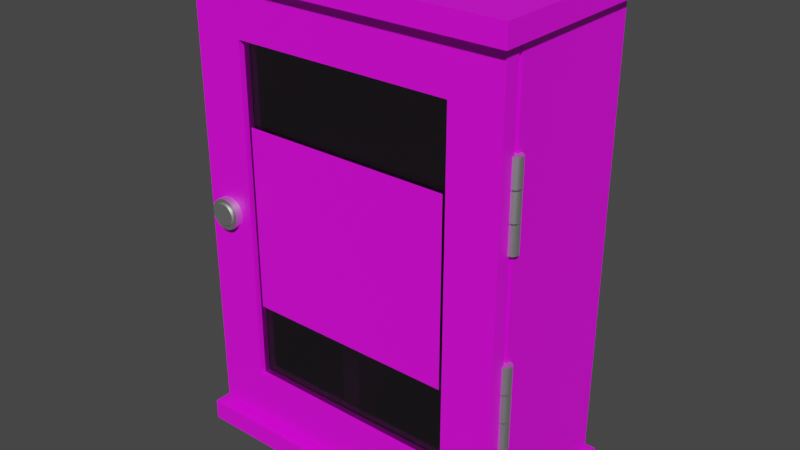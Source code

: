 # Source: FirstAidBox.blend  (saved by Blender 4.0.36; exported with 4.5.12 LTS)
import bpy
from mathutils import Matrix  # noqa: F401  (used for matrix-valued properties, if any)

bpy.ops.wm.read_factory_settings(use_empty=True)
scene = bpy.context.scene
scene.name = 'Scene'

# ---- collections
col_collection = bpy.data.collections.new('Collection'); scene.collection.children.link(col_collection)

# ---- images (referenced by path relative to the original .blend; pixels are not part of the script)
import os
ASSET_DIR = os.environ.get("B2B_ASSET_DIR", "")  # directory of the original .blend (textures are referenced by path, not embedded)
HERE = os.path.dirname(os.path.abspath(__file__))  # packed textures are extracted next to this script under _unpacked/

def load_image(name, relpath, width, height, colorspace="sRGB"):
    """Load a texture the original file referenced (path relative to the .blend, or extracted next to this script)."""
    p = next((c for c in (os.path.join(HERE, relpath), os.path.join(ASSET_DIR, relpath)) if relpath and os.path.exists(c)), "")
    if p:
        img = bpy.data.images.load(p, check_existing=True)
        img.name = name
    else:  # same state as the original file: an image datablock whose file is absent (Cycles renders it pink)
        img = bpy.data.images.new(name, width, height)
        img.source = "FILE"
        img.filepath = "//" + (relpath or name)
    img.colorspace_settings.name = colorspace
    return img
img_coloured_jpg = load_image('coloured.jpg', 'Materials/Textures/coloured.jpg', 1024, 1024, 'sRGB')
img_first_aid_transparent_png = load_image('FIRST AID TRANSPARENT.png', 'Materials/Textures/FIRST AID TRANSPARENT.png', 1024, 1024, 'sRGB')
img_medicinie_label_jpg = load_image('MEDICINIE LABEL.jpg', 'Materials/Textures/MEDICINIE LABEL.jpg', 1024, 1024, 'sRGB')

# ---- materials (node trees are filled in below, after node groups)
mat_coloured = bpy.data.materials.new('coloured')
mat_coloured.use_transparent_shadow = False
mat_coloured.roughness = 0.5
mat_glass = bpy.data.materials.new('glass')
mat_glass.use_transparent_shadow = False
mat_glass.diffuse_color = (0.2061, 0.2061, 0.2061, 1.0)
mat_glass.roughness = 0.0
mat_glass.specular_intensity = 1.0
mat_glass.metallic = 1.0
mat_metal_gloss = bpy.data.materials.new('metal gloss')
mat_metal_gloss.use_transparent_shadow = False
mat_metal_gloss.roughness = 0.5
mat_metal_gloss.metallic = 1.0
mat_first_aid_kit = bpy.data.materials.new('FIRST AID KIT')
mat_first_aid_kit.use_transparent_shadow = False
mat_first_aid_kit.roughness = 0.5
mat_medicine = bpy.data.materials.new('MEDICINE')
mat_medicine.use_transparent_shadow = False
mat_medicine.roughness = 0.5

# ---- material node trees
mat_coloured.use_nodes = True; mat_coloured.node_tree.nodes.clear()
_N = mat_coloured.node_tree.nodes; _L = mat_coloured.node_tree.links
n0 = _N.new('ShaderNodeBsdfPrincipled'); n0.name = 'Principled BSDF'; n0.location = (10, 300)
n0.distribution = 'GGX'
n0.subsurface_method = 'RANDOM_WALK_SKIN'
n0.inputs[3].default_value = 1.45
n0.inputs[27].default_value = (0.0, 0.0, 0.0, 1.0)
n0.inputs[28].default_value = 1.0
n1 = _N.new('ShaderNodeOutputMaterial'); n1.name = 'Material Output'; n1.location = (300, 300)
n2 = _N.new('ShaderNodeNormalMap'); n2.name = 'Normal Map'; n2.location = (-300, -300)
n2.label = 'Normal/Map'
n2.inputs[0].default_value = 0.0
n3 = _N.new('ShaderNodeTexImage'); n3.name = 'Image Texture'; n3.location = (-300, 600)
n3.image = img_coloured_jpg
_L.new(n0.outputs[0], n1.inputs[0])
_L.new(n2.outputs[0], n0.inputs[5])
_L.new(n3.outputs[0], n0.inputs[0])
n1.is_active_output = True
mat_glass.use_nodes = True; mat_glass.node_tree.nodes.clear()
_N = mat_glass.node_tree.nodes; _L = mat_glass.node_tree.links
n0 = _N.new('ShaderNodeBsdfPrincipled'); n0.name = 'Principled BSDF'; n0.location = (10, 300)
n0.distribution = 'GGX'
n0.subsurface_method = 'RANDOM_WALK_SKIN'
n0.inputs[0].default_value = (0.2061, 0.2061, 0.2061, 1.0)
n0.inputs[1].default_value = 1.0
n0.inputs[2].default_value = 0.0
n0.inputs[3].default_value = 1.45
n0.inputs[4].default_value = 0.5
n0.inputs[13].default_value = 1.0
n0.inputs[27].default_value = (0.0, 0.0, 0.0, 1.0)
n0.inputs[28].default_value = 1.0
n1 = _N.new('ShaderNodeOutputMaterial'); n1.name = 'Material Output'; n1.location = (300, 300)
n2 = _N.new('ShaderNodeNormalMap'); n2.name = 'Normal Map'; n2.location = (-300, -300)
n2.label = 'Normal/Map'
n2.inputs[0].default_value = 0.0
_L.new(n0.outputs[0], n1.inputs[0])
_L.new(n2.outputs[0], n0.inputs[5])
n1.is_active_output = True
mat_metal_gloss.use_nodes = True; mat_metal_gloss.node_tree.nodes.clear()
_N = mat_metal_gloss.node_tree.nodes; _L = mat_metal_gloss.node_tree.links
n0 = _N.new('ShaderNodeBsdfPrincipled'); n0.name = 'Principled BSDF'; n0.location = (10, 300)
n0.distribution = 'GGX'
n0.subsurface_method = 'RANDOM_WALK_SKIN'
n0.inputs[1].default_value = 1.0
n0.inputs[3].default_value = 1.45
n0.inputs[27].default_value = (0.0, 0.0, 0.0, 1.0)
n0.inputs[28].default_value = 1.0
n1 = _N.new('ShaderNodeOutputMaterial'); n1.name = 'Material Output'; n1.location = (300, 300)
n2 = _N.new('ShaderNodeNormalMap'); n2.name = 'Normal Map'; n2.location = (-300, -300)
n2.label = 'Normal/Map'
n2.inputs[0].default_value = 0.0
_L.new(n0.outputs[0], n1.inputs[0])
_L.new(n2.outputs[0], n0.inputs[5])
n1.is_active_output = True
mat_first_aid_kit.use_nodes = True; mat_first_aid_kit.node_tree.nodes.clear()
_N = mat_first_aid_kit.node_tree.nodes; _L = mat_first_aid_kit.node_tree.links
n0 = _N.new('ShaderNodeBsdfPrincipled'); n0.name = 'Principled BSDF'; n0.location = (10, 300)
n0.distribution = 'GGX'
n0.subsurface_method = 'RANDOM_WALK_SKIN'
n0.inputs[3].default_value = 1.45
n0.inputs[27].default_value = (0.0, 0.0, 0.0, 1.0)
n0.inputs[28].default_value = 1.0
n1 = _N.new('ShaderNodeOutputMaterial'); n1.name = 'Material Output'; n1.location = (300, 300)
n2 = _N.new('ShaderNodeNormalMap'); n2.name = 'Normal Map'; n2.location = (-300, -300)
n2.label = 'Normal/Map'
n2.inputs[0].default_value = 0.0
n3 = _N.new('ShaderNodeTexImage'); n3.name = 'Image Texture'; n3.location = (-300, 600)
n3.image = img_first_aid_transparent_png
_L.new(n0.outputs[0], n1.inputs[0])
_L.new(n2.outputs[0], n0.inputs[5])
_L.new(n3.outputs[0], n0.inputs[0])
n1.is_active_output = True
mat_medicine.use_nodes = True; mat_medicine.node_tree.nodes.clear()
_N = mat_medicine.node_tree.nodes; _L = mat_medicine.node_tree.links
n0 = _N.new('ShaderNodeBsdfPrincipled'); n0.name = 'Principled BSDF'; n0.location = (10, 300)
n0.distribution = 'GGX'
n0.subsurface_method = 'RANDOM_WALK_SKIN'
n0.inputs[3].default_value = 1.45
n0.inputs[27].default_value = (0.0, 0.0, 0.0, 1.0)
n0.inputs[28].default_value = 1.0
n1 = _N.new('ShaderNodeOutputMaterial'); n1.name = 'Material Output'; n1.location = (300, 300)
n2 = _N.new('ShaderNodeNormalMap'); n2.name = 'Normal Map'; n2.location = (-300, -300)
n2.label = 'Normal/Map'
n2.inputs[0].default_value = 0.0
n3 = _N.new('ShaderNodeTexImage'); n3.name = 'Image Texture'; n3.location = (-300, 600)
n3.image = img_medicinie_label_jpg
_L.new(n0.outputs[0], n1.inputs[0])
_L.new(n2.outputs[0], n0.inputs[5])
_L.new(n3.outputs[0], n0.inputs[0])
n1.is_active_output = True

# ---- world
world_world = bpy.data.worlds.new('World'); scene.world = world_world
world_world.use_nodes = True; world_world.node_tree.nodes.clear()
_N = world_world.node_tree.nodes; _L = world_world.node_tree.links
n0 = _N.new('ShaderNodeOutputWorld'); n0.name = 'World Output'; n0.location = (300, 300)
n1 = _N.new('ShaderNodeBackground'); n1.name = 'Background'; n1.location = (10, 300)
n1.inputs[0].default_value = (0.05088, 0.05088, 0.05088, 1.0)
_L.new(n1.outputs[0], n0.inputs[0])
n0.is_active_output = True
world_world.color = (0.05088, 0.05088, 0.05088)
world_world.use_sun_shadow = False
world_world.sun_shadow_jitter_overblur = 0.0

# ---- meshes
me_plane_017 = bpy.data.meshes.new('Plane.017')
me_plane_017.from_pydata([(-0.2326, -0.2137, -0.3126), (0.2326, -0.2137, -0.3126), (-0.2326, -0.2137, 0.314), (0.2326, -0.2137, 0.314), (-0.1598, -0.2137, -0.2438), (0.1598, -0.2137, -0.2438), (-0.1598, -0.2137, 0.2453), (0.1598, -0.2137, 0.2453), (-0.2326, -0.2356, 0.314), (-0.2326, -0.2356, -0.3126), (0.2326, -0.2356, -0.3126), (0.2326, -0.2356, 0.314), (-0.1598, -0.2356, 0.2453), (-0.1598, -0.2356, -0.2438), (0.1598, -0.2356, -0.2438), (0.1598, -0.2356, 0.2453), (-0.2326, -0.2069, -0.3218), (-0.2326, -0.2069, 0.3218), (-0.2326, 0.0, -0.3218), (-0.2326, 0.0, 0.3218), (0.2326, -0.2069, -0.3218), (0.2326, -0.2069, 0.3218), (0.2326, 0.0, -0.3218), (0.2326, 0.0, 0.3218), (-0.2115, -0.2069, 0.09574), (-0.2115, 0.0, 0.09574), (0.2117, -0.2069, 0.09574), (0.2117, 0.0, 0.09574), (4.396e-07, -0.2069, 0.07008), (4.396e-07, 0.0, 0.07008), (4.098e-07, -0.2069, -0.3218), (4.098e-07, -1.49e-08, -0.3218), (-0.2115, -0.2069, -0.106), (-0.2115, 0.0, -0.106), (-0.02034, -0.2069, -0.106), (-0.02034, 0.0, -0.106), (-0.2047, -0.2069, -0.2939), (-0.2047, -0.2069, 0.2939), (-0.2047, -0.02791, -0.2939), (-0.2047, -0.02791, 0.2939), (0.2047, -0.2069, -0.2939), (0.2047, -0.2069, 0.2939), (0.2047, -0.02791, -0.2939), (0.2047, -0.02791, 0.2939), (-0.2115, -0.2069, 0.06783), (-0.2115, 0.0, 0.06783), (0.2117, -0.2069, 0.06783), (0.2117, 0.0, 0.06783), (-0.02791, -0.2069, 0.07008), (-0.02791, 0.0, 0.07008), (-0.02791, -0.2069, -0.3218), (-0.02791, -1.49e-08, -0.3218), (-0.2115, -0.2069, -0.1339), (-0.2115, 0.0, -0.1339), (-0.02034, -0.2069, -0.1339), (-0.02034, 0.0, -0.1339), (-0.2435, -0.252, -0.3495), (-0.2435, -0.252, -0.3199), (-0.2435, 0.009251, -0.3495), (-0.2435, 0.009251, -0.3199), (0.2435, -0.252, -0.3495), (0.2435, -0.252, -0.3199), (0.2435, 0.009251, -0.3495), (0.2435, 0.009251, -0.3199), (-0.2435, -0.252, 0.3201), (-0.2435, -0.252, 0.3497), (-0.2435, 0.009251, 0.3201), (-0.2435, 0.009251, 0.3497), (0.2435, -0.252, 0.3201), (0.2435, -0.252, 0.3497), (0.2435, 0.009251, 0.3201), (0.2435, 0.009251, 0.3497), (-0.1671, -0.2274, -0.2523), (0.1671, -0.2274, -0.2523), (-0.1671, -0.2274, 0.2523), (0.1671, -0.2274, 0.2523), (-0.1671, -0.2218, 0.2523), (-0.1671, -0.2218, -0.2523), (0.1671, -0.2218, -0.2523), (0.1671, -0.2218, 0.2523), (0.2326, -0.2002, 0.07525), (0.2326, -0.2002, 0.1135), (0.2368, -0.2013, 0.07525), (0.2368, -0.2013, 0.1135), (0.2399, -0.2044, 0.07525), (0.2399, -0.2044, 0.1135), (0.241, -0.2086, 0.07525), (0.241, -0.2086, 0.1135), (0.2399, -0.2128, 0.07525), (0.2399, -0.2128, 0.1135), (0.2368, -0.2159, 0.07525), (0.2368, -0.2159, 0.1135), (0.2326, -0.217, 0.07525), (0.2326, -0.217, 0.1135), (0.2284, -0.2159, 0.07525), (0.2284, -0.2159, 0.1135), (0.2253, -0.2128, 0.07525), (0.2253, -0.2128, 0.1135), (0.2242, -0.2086, 0.07525), (0.2242, -0.2086, 0.1135), (0.2253, -0.2044, 0.07525), (0.2253, -0.2044, 0.1135), (0.2284, -0.2013, 0.07525), (0.2284, -0.2013, 0.1135), (0.2326, -0.2002, 0.1155), (0.2326, -0.2002, 0.1538), (0.2368, -0.2013, 0.1155), (0.2368, -0.2013, 0.1538), (0.2399, -0.2044, 0.1155), (0.2399, -0.2044, 0.1538), (0.241, -0.2086, 0.1155), (0.241, -0.2086, 0.1538), (0.2399, -0.2128, 0.1155), (0.2399, -0.2128, 0.1538), (0.2368, -0.2159, 0.1155), (0.2368, -0.2159, 0.1538), (0.2326, -0.217, 0.1155), (0.2326, -0.217, 0.1538), (0.2284, -0.2159, 0.1155), (0.2284, -0.2159, 0.1538), (0.2253, -0.2128, 0.1155), (0.2253, -0.2128, 0.1538), (0.2242, -0.2086, 0.1155), (0.2242, -0.2086, 0.1538), (0.2253, -0.2044, 0.1155), (0.2253, -0.2044, 0.1538), (0.2284, -0.2013, 0.1155), (0.2284, -0.2013, 0.1538), (0.2326, -0.2002, 0.1557), (0.2326, -0.2002, 0.194), (0.2368, -0.2013, 0.1557), (0.2368, -0.2013, 0.194), (0.2399, -0.2044, 0.1557), (0.2399, -0.2044, 0.194), (0.241, -0.2086, 0.1557), (0.241, -0.2086, 0.194), (0.2399, -0.2128, 0.1557), (0.2399, -0.2128, 0.194), (0.2368, -0.2159, 0.1557), (0.2368, -0.2159, 0.194), (0.2326, -0.217, 0.1557), (0.2326, -0.217, 0.194), (0.2284, -0.2159, 0.1557), (0.2284, -0.2159, 0.194), (0.2253, -0.2128, 0.1557), (0.2253, -0.2128, 0.194), (0.2242, -0.2086, 0.1557), (0.2242, -0.2086, 0.194), (0.2253, -0.2044, 0.1557), (0.2253, -0.2044, 0.194), (0.2284, -0.2013, 0.1557), (0.2284, -0.2013, 0.194), (0.2326, -0.2002, -0.1895), (0.2326, -0.2002, -0.1512), (0.2368, -0.2013, -0.1895), (0.2368, -0.2013, -0.1512), (0.2399, -0.2044, -0.1895), (0.2399, -0.2044, -0.1512), (0.241, -0.2086, -0.1895), (0.241, -0.2086, -0.1512), (0.2399, -0.2128, -0.1895), (0.2399, -0.2128, -0.1512), (0.2368, -0.2159, -0.1895), (0.2368, -0.2159, -0.1512), (0.2326, -0.217, -0.1895), (0.2326, -0.217, -0.1512), (0.2284, -0.2159, -0.1895), (0.2284, -0.2159, -0.1512), (0.2253, -0.2128, -0.1895), (0.2253, -0.2128, -0.1512), (0.2242, -0.2086, -0.1895), (0.2242, -0.2086, -0.1512), (0.2253, -0.2044, -0.1895), (0.2253, -0.2044, -0.1512), (0.2284, -0.2013, -0.1895), (0.2284, -0.2013, -0.1512), (0.2326, -0.2002, -0.1493), (0.2326, -0.2002, -0.111), (0.2368, -0.2013, -0.1493), (0.2368, -0.2013, -0.111), (0.2399, -0.2044, -0.1493), (0.2399, -0.2044, -0.111), (0.241, -0.2086, -0.1493), (0.241, -0.2086, -0.111), (0.2399, -0.2128, -0.1493), (0.2399, -0.2128, -0.111), (0.2368, -0.2159, -0.1493), (0.2368, -0.2159, -0.111), (0.2326, -0.217, -0.1493), (0.2326, -0.217, -0.111), (0.2284, -0.2159, -0.1493), (0.2284, -0.2159, -0.111), (0.2253, -0.2128, -0.1493), (0.2253, -0.2128, -0.111), (0.2242, -0.2086, -0.1493), (0.2242, -0.2086, -0.111), (0.2253, -0.2044, -0.1493), (0.2253, -0.2044, -0.111), (0.2284, -0.2013, -0.1493), (0.2284, -0.2013, -0.111), (0.2326, -0.2002, -0.1091), (0.2326, -0.2002, -0.07078), (0.2368, -0.2013, -0.1091), (0.2368, -0.2013, -0.07078), (0.2399, -0.2044, -0.1091), (0.2399, -0.2044, -0.07078), (0.241, -0.2086, -0.1091), (0.241, -0.2086, -0.07078), (0.2399, -0.2128, -0.1091), (0.2399, -0.2128, -0.07078), (0.2368, -0.2159, -0.1091), (0.2368, -0.2159, -0.07078), (0.2326, -0.217, -0.1091), (0.2326, -0.217, -0.07078), (0.2284, -0.2159, -0.1091), (0.2284, -0.2159, -0.07078), (0.2253, -0.2128, -0.1091), (0.2253, -0.2128, -0.07078), (0.2242, -0.2086, -0.1091), (0.2242, -0.2086, -0.07078), (0.2253, -0.2044, -0.1091), (0.2253, -0.2044, -0.07078), (0.2284, -0.2013, -0.1091), (0.2284, -0.2013, -0.07078), (-0.1982, -0.2258, 0.02232), (-0.1982, -0.2464, 0.02232), (-0.1914, -0.2258, 0.02123), (-0.1914, -0.2464, 0.02123), (-0.1851, -0.2258, 0.01806), (-0.1851, -0.2464, 0.01806), (-0.1802, -0.2258, 0.01312), (-0.1802, -0.2464, 0.01312), (-0.177, -0.2258, 0.006898), (-0.177, -0.2464, 0.006898), (-0.1759, -0.2258, 0.0), (-0.1759, -0.2464, 0.0), (-0.177, -0.2258, -0.006898), (-0.177, -0.2464, -0.006898), (-0.1802, -0.2258, -0.01312), (-0.1802, -0.2464, -0.01312), (-0.1851, -0.2258, -0.01806), (-0.1851, -0.2464, -0.01806), (-0.1914, -0.2258, -0.02123), (-0.1914, -0.2464, -0.02123), (-0.1982, -0.2258, -0.02232), (-0.1982, -0.2464, -0.02232), (-0.2051, -0.2258, -0.02123), (-0.2051, -0.2464, -0.02123), (-0.2114, -0.2258, -0.01806), (-0.2114, -0.2464, -0.01806), (-0.2163, -0.2258, -0.01312), (-0.2163, -0.2464, -0.01312), (-0.2195, -0.2258, -0.006898), (-0.2195, -0.2464, -0.006898), (-0.2206, -0.2258, 0.0), (-0.2206, -0.2464, 0.0), (-0.2195, -0.2258, 0.006898), (-0.2195, -0.2464, 0.006898), (-0.2163, -0.2258, 0.01312), (-0.2163, -0.2464, 0.01312), (-0.2114, -0.2258, 0.01806), (-0.2114, -0.2464, 0.01806), (-0.2051, -0.2258, 0.02123), (-0.2051, -0.2464, 0.02123), (-0.1982, -0.2341, 0.01556), (-0.1982, -0.2485, 0.01556), (-0.1934, -0.2341, 0.0148), (-0.1934, -0.2485, 0.0148), (-0.1891, -0.2341, 0.01259), (-0.1891, -0.2485, 0.01259), (-0.1857, -0.2341, 0.009146), (-0.1857, -0.2485, 0.009146), (-0.1834, -0.2341, 0.004808), (-0.1834, -0.2485, 0.004808), (-0.1827, -0.2341, 0.0), (-0.1827, -0.2485, 0.0), (-0.1834, -0.2341, -0.004808), (-0.1834, -0.2485, -0.004808), (-0.1857, -0.2341, -0.009146), (-0.1857, -0.2485, -0.009146), (-0.1891, -0.2341, -0.01259), (-0.1891, -0.2485, -0.01259), (-0.1934, -0.2341, -0.0148), (-0.1934, -0.2485, -0.0148), (-0.1982, -0.2341, -0.01556), (-0.1982, -0.2485, -0.01556), (-0.2031, -0.2341, -0.0148), (-0.2031, -0.2485, -0.0148), (-0.2074, -0.2341, -0.01259), (-0.2074, -0.2485, -0.01259), (-0.2108, -0.2341, -0.009146), (-0.2108, -0.2485, -0.009146), (-0.213, -0.2341, -0.004808), (-0.213, -0.2485, -0.004808), (-0.2138, -0.2341, 0.0), (-0.2138, -0.2485, 0.0), (-0.213, -0.2341, 0.004808), (-0.213, -0.2485, 0.004808), (-0.2108, -0.2341, 0.009146), (-0.2108, -0.2485, 0.009146), (-0.2074, -0.2341, 0.01259), (-0.2074, -0.2485, 0.01259), (-0.2031, -0.2341, 0.0148), (-0.2031, -0.2485, 0.0148), (-0.1522, -0.2309, -0.1314), (0.1522, -0.2309, -0.1314), (-0.1522, -0.2309, 0.1314), (0.1522, -0.2309, 0.1314), (0.0, 0.0, 0.0)], [(308, 23), (18, 308)], [(1, 5, 7, 3), (2, 6, 4, 0), (3, 7, 6, 2), (0, 4, 5, 1), (10, 11, 15, 14), (8, 9, 13, 12), (11, 8, 12, 15), (9, 10, 14, 13), (4, 6, 12, 13), (1, 3, 11, 10), (2, 0, 9, 8), (6, 7, 15, 12), (5, 4, 13, 14), (3, 2, 8, 11), (0, 1, 10, 9), (7, 5, 14, 15), (16, 17, 19, 18), (18, 19, 23, 22), (22, 23, 21, 20), (18, 22, 20, 16), (23, 19, 17, 21), (27, 25, 24, 26), (31, 29, 28, 30), (35, 33, 32, 34), (36, 38, 39, 37), (38, 42, 43, 39), (42, 40, 41, 43), (38, 36, 40, 42), (43, 41, 37, 39), (47, 46, 44, 45), (51, 50, 48, 49), (55, 54, 52, 53), (17, 16, 36, 37), (20, 21, 41, 40), (16, 20, 40, 36), (21, 17, 37, 41), (24, 25, 45, 44), (25, 27, 47, 45), (27, 26, 46, 47), (26, 24, 44, 46), (28, 29, 49, 48), (29, 31, 51, 49), (31, 30, 50, 51), (30, 28, 48, 50), (32, 33, 53, 52), (33, 35, 55, 53), (35, 34, 54, 55), (34, 32, 52, 54), (56, 57, 59, 58), (58, 59, 63, 62), (62, 63, 61, 60), (60, 61, 57, 56), (58, 62, 60, 56), (63, 59, 57, 61), (64, 65, 67, 66), (66, 67, 71, 70), (70, 71, 69, 68), (68, 69, 65, 64), (66, 70, 68, 64), (71, 67, 65, 69), (72, 73, 75, 74), (77, 78, 79, 76), (73, 75, 79, 78), (74, 72, 77, 76), (75, 74, 76, 79), (72, 73, 78, 77), (80, 81, 83, 82), (82, 83, 85, 84), (84, 85, 87, 86), (86, 87, 89, 88), (88, 89, 91, 90), (90, 91, 93, 92), (92, 93, 95, 94), (94, 95, 97, 96), (96, 97, 99, 98), (98, 99, 101, 100), (83, 81, 103, 101, 99, 97, 95, 93, 91, 89, 87, 85), (100, 101, 103, 102), (102, 103, 81, 80), (80, 82, 84, 86, 88, 90, 92, 94, 96, 98, 100, 102), (104, 105, 107, 106), (106, 107, 109, 108), (108, 109, 111, 110), (110, 111, 113, 112), (112, 113, 115, 114), (114, 115, 117, 116), (116, 117, 119, 118), (118, 119, 121, 120), (120, 121, 123, 122), (122, 123, 125, 124), (107, 105, 127, 125, 123, 121, 119, 117, 115, 113, 111, 109), (124, 125, 127, 126), (126, 127, 105, 104), (104, 106, 108, 110, 112, 114, 116, 118, 120, 122, 124, 126), (128, 129, 131, 130), (130, 131, 133, 132), (132, 133, 135, 134), (134, 135, 137, 136), (136, 137, 139, 138), (138, 139, 141, 140), (140, 141, 143, 142), (142, 143, 145, 144), (144, 145, 147, 146), (146, 147, 149, 148), (131, 129, 151, 149, 147, 145, 143, 141, 139, 137, 135, 133), (148, 149, 151, 150), (150, 151, 129, 128), (128, 130, 132, 134, 136, 138, 140, 142, 144, 146, 148, 150), (152, 153, 155, 154), (154, 155, 157, 156), (156, 157, 159, 158), (158, 159, 161, 160), (160, 161, 163, 162), (162, 163, 165, 164), (164, 165, 167, 166), (166, 167, 169, 168), (168, 169, 171, 170), (170, 171, 173, 172), (155, 153, 175, 173, 171, 169, 167, 165, 163, 161, 159, 157), (172, 173, 175, 174), (174, 175, 153, 152), (152, 154, 156, 158, 160, 162, 164, 166, 168, 170, 172, 174), (176, 177, 179, 178), (178, 179, 181, 180), (180, 181, 183, 182), (182, 183, 185, 184), (184, 185, 187, 186), (186, 187, 189, 188), (188, 189, 191, 190), (190, 191, 193, 192), (192, 193, 195, 194), (194, 195, 197, 196), (179, 177, 199, 197, 195, 193, 191, 189, 187, 185, 183, 181), (196, 197, 199, 198), (198, 199, 177, 176), (176, 178, 180, 182, 184, 186, 188, 190, 192, 194, 196, 198), (200, 201, 203, 202), (202, 203, 205, 204), (204, 205, 207, 206), (206, 207, 209, 208), (208, 209, 211, 210), (210, 211, 213, 212), (212, 213, 215, 214), (214, 215, 217, 216), (216, 217, 219, 218), (218, 219, 221, 220), (203, 201, 223, 221, 219, 217, 215, 213, 211, 209, 207, 205), (220, 221, 223, 222), (222, 223, 201, 200), (200, 202, 204, 206, 208, 210, 212, 214, 216, 218, 220, 222), (224, 225, 227, 226), (226, 227, 229, 228), (228, 229, 231, 230), (230, 231, 233, 232), (232, 233, 235, 234), (234, 235, 237, 236), (236, 237, 239, 238), (238, 239, 241, 240), (240, 241, 243, 242), (242, 243, 245, 244), (244, 245, 247, 246), (246, 247, 249, 248), (248, 249, 251, 250), (250, 251, 253, 252), (252, 253, 255, 254), (254, 255, 257, 256), (256, 257, 259, 258), (258, 259, 261, 260), (227, 225, 263, 261, 259, 257, 255, 253, 251, 249, 247, 245, 243, 241, 239, 237, 235, 233, 231, 229), (260, 261, 263, 262), (262, 263, 225, 224), (224, 226, 228, 230, 232, 234, 236, 238, 240, 242, 244, 246, 248, 250, 252, 254, 256, 258, 260, 262), (264, 265, 267, 266), (266, 267, 269, 268), (268, 269, 271, 270), (270, 271, 273, 272), (272, 273, 275, 274), (274, 275, 277, 276), (276, 277, 279, 278), (278, 279, 281, 280), (280, 281, 283, 282), (282, 283, 285, 284), (284, 285, 287, 286), (286, 287, 289, 288), (288, 289, 291, 290), (290, 291, 293, 292), (292, 293, 295, 294), (294, 295, 297, 296), (296, 297, 299, 298), (298, 299, 301, 300), (267, 265, 303, 301, 299, 297, 295, 293, 291, 289, 287, 285, 283, 281, 279, 277, 275, 273, 271, 269), (300, 301, 303, 302), (302, 303, 265, 264), (264, 266, 268, 270, 272, 274, 276, 278, 280, 282, 284, 286, 288, 290, 292, 294, 296, 298, 300, 302), (304, 305, 307, 306)])
me_plane_017.polygons.foreach_set('use_smooth', [True] * 195)
me_plane_017.polygons.foreach_set('material_index', [0, 0, 0, 0, 0, 0, 0, 0, 0, 0, 0, 0, 0, 0, 0, 0, 0, 0, 0, 0, 0, 0, 0, 0, 0, 0, 0, 0, 0, 0, 0, 0, 0, 0, 0, 0, 0, 0, 0, 0, 0, 0, 0, 0, 0, 0, 0, 0, 0, 0, 0, 0, 0, 0, 0, 0, 0, 0, 0, 0, 1, 1, 1, 1, 1, 1, 2, 2, 2, 2, 2, 2, 2, 2, 2, 2, 2, 2, 2, 2, 2, 2, 2, 2, 2, 2, 2, 2, 2, 2, 2, 2, 2, 2, 2, 2, 2, 2, 2, 2, 2, 2, 2, 2, 2, 2, 2, 2, 2, 2, 2, 2, 2, 2, 2, 2, 2, 2, 2, 2, 2, 2, 2, 2, 2, 2, 2, 2, 2, 2, 2, 2, 2, 2, 2, 2, 2, 2, 2, 2, 2, 2, 2, 2, 2, 2, 2, 2, 2, 2, 2, 2, 2, 2, 2, 2, 2, 2, 2, 2, 2, 2, 2, 2, 2, 2, 2, 2, 2, 2, 2, 2, 2, 2, 2, 2, 2, 2, 2, 2, 2, 2, 2, 2, 2, 2, 2, 2, 2, 2, 2, 2, 2, 2, 3])
_k = set([(0, 1), (0, 2), (0, 9), (1, 3), (1, 10), (2, 3), (2, 8), (3, 11), (4, 5), (4, 6), (4, 13), (5, 7), (5, 14), (6, 7), (6, 12), (7, 15), (8, 9), (8, 11), (9, 10), (10, 11), (12, 13), (12, 15), (13, 14), (14, 15), (16, 17), (16, 18), (16, 20), (17, 19), (17, 21), (18, 19), (18, 22), (19, 23), (20, 21), (20, 22), (21, 23), (22, 23), (24, 25), (24, 26), (24, 44), (25, 27), (25, 45), (26, 27), (26, 46), (27, 47), (28, 29), (28, 30), (28, 48), (29, 31), (29, 49), (30, 31), (30, 50), (31, 51), (32, 33), (32, 34), (32, 52), (33, 35), (33, 53), (34, 35), (34, 54), (35, 55), (36, 37), (36, 38), (36, 40), (37, 39), (37, 41), (38, 39), (38, 42), (39, 43), (40, 41), (40, 42), (41, 43), (42, 43), (44, 45), (44, 46), (45, 47), (46, 47), (48, 49), (48, 50), (49, 51), (50, 51), (52, 53), (52, 54), (53, 55), (54, 55), (56, 57), (56, 58), (56, 60), (57, 59), (57, 61), (58, 59), (58, 62), (59, 63), (60, 61), (60, 62), (61, 63), (62, 63), (64, 65), (64, 66), (64, 68), (65, 67), (65, 69), (66, 67), (66, 70), (67, 71), (68, 69), (68, 70), (69, 71), (70, 71), (72, 73), (72, 74), (72, 77), (73, 75), (73, 78), (74, 75), (74, 76), (75, 79), (76, 77), (76, 79), (77, 78), (78, 79), (80, 81), (80, 82), (80, 102), (81, 83), (81, 103), (82, 83), (82, 84), (83, 85), (84, 86), (85, 87), (86, 87), (86, 88), (87, 89), (88, 90), (89, 91), (90, 91), (90, 92), (91, 93), (92, 93), (92, 94), (93, 95), (94, 95), (94, 96), (95, 97), (96, 98), (97, 99), (98, 99), (98, 100), (99, 101), (100, 102), (101, 103), (104, 105), (104, 106), (104, 126), (105, 107), (105, 127), (106, 108), (107, 109), (108, 110), (109, 111), (110, 111), (110, 112), (111, 113), (112, 114), (113, 115), (114, 116), (115, 117), (116, 117), (116, 118), (117, 119), (118, 119), (118, 120), (119, 121), (120, 122), (121, 123), (122, 123), (122, 124), (123, 125), (124, 126), (125, 127), (126, 127), (128, 129), (128, 130), (128, 150), (129, 131), (129, 151), (130, 132), (131, 133), (132, 134), (133, 135), (134, 135), (134, 136), (135, 137), (136, 138), (137, 139), (138, 140), (139, 141), (140, 141), (140, 142), (141, 143), (142, 143), (142, 144), (143, 145), (144, 146), (145, 147), (146, 147), (146, 148), (147, 149), (148, 150), (149, 151), (150, 151), (152, 153), (152, 154), (152, 174), (153, 155), (153, 175), (154, 156), (155, 157), (156, 158), (157, 159), (158, 159), (158, 160), (159, 161), (160, 162), (161, 163), (162, 164), (163, 165), (164, 166), (165, 167), (166, 168), (167, 169), (168, 170), (169, 171), (170, 171), (170, 172), (171, 173), (172, 174), (173, 175), (176, 177), (176, 178), (176, 198), (177, 179), (177, 199), (178, 180), (179, 181), (180, 182), (181, 183), (182, 183), (182, 184), (183, 185), (184, 186), (185, 187), (186, 188), (187, 189), (188, 189), (188, 190), (189, 191), (190, 192), (191, 193), (192, 194), (193, 195), (194, 195), (194, 196), (195, 197), (196, 198), (197, 199), (200, 201), (200, 202), (200, 222), (201, 203), (201, 223), (202, 204), (203, 205), (204, 206), (205, 207), (206, 207), (206, 208), (207, 209), (208, 210), (209, 211), (210, 212), (211, 213), (212, 213), (212, 214), (213, 215), (214, 216), (215, 217), (216, 218), (217, 219), (218, 219), (218, 220), (219, 221), (220, 222), (221, 223), (224, 226), (224, 262), (225, 227), (225, 263), (226, 228), (227, 229), (228, 230), (229, 231), (230, 232), (231, 233), (232, 234), (233, 235), (234, 236), (235, 237), (236, 238), (237, 239), (238, 240), (239, 241), (240, 242), (241, 243), (242, 244), (243, 245), (244, 246), (245, 247), (246, 248), (247, 249), (248, 250), (249, 251), (250, 252), (251, 253), (252, 254), (253, 255), (254, 256), (255, 257), (256, 258), (257, 259), (258, 260), (259, 261), (260, 262), (261, 263), (264, 266), (264, 302), (265, 267), (265, 303), (266, 268), (267, 269), (268, 270), (269, 271), (270, 272), (271, 273), (272, 274), (273, 275), (274, 276), (275, 277), (276, 278), (277, 279), (278, 280), (279, 281), (280, 282), (281, 283), (282, 284), (283, 285), (284, 286), (285, 287), (286, 288), (287, 289), (288, 290), (289, 291), (290, 292), (291, 293), (292, 294), (293, 295), (294, 296), (295, 297), (296, 298), (297, 299), (298, 300), (299, 301), (300, 302), (301, 303)])
me_plane_017.attributes.new('sharp_edge', 'BOOLEAN', 'EDGE').data.foreach_set('value', [ (min(e.vertices), max(e.vertices)) in _k for e in me_plane_017.edges])
_uv = me_plane_017.uv_layers.new(name='UVMap')
_uv.uv.foreach_set('vector', [0.8695, 0.6879, 0.853, 0.6755, 0.853, 0.5874, 0.8695, 0.575, 0.7646, 0.575, 0.781, 0.5874, 0.781, 0.6755, 0.7646, 0.6879, 0.8695, 0.575, 0.853, 0.5874, 0.781, 0.5874, 0.7646, 0.575, 0.7646, 0.6879, 0.781, 0.6755, 0.853, 0.6755, 0.8695, 0.6879, 0.6597, 0.6909, 0.6597, 0.8038, 0.6433, 0.7914, 0.6433, 0.7033, 0.5548, 0.8038, 0.5548, 0.6909, 0.5713, 0.7033, 0.5713, 0.7914, 0.6597, 0.8038, 0.5548, 0.8038, 0.5713, 0.7914, 0.6433, 0.7914, 0.5548, 0.6909, 0.6597, 0.6909, 0.6433, 0.7033, 0.5713, 0.7033, 0.9539, 0.7738, 0.9539, 0.6857, 0.9588, 0.6857, 0.9588, 0.7738, 0.9442, 0.7937, 0.9442, 0.9066, 0.9393, 0.9066, 0.9393, 0.7937, 0.9393, 0.7937, 0.9393, 0.9066, 0.9344, 0.9066, 0.9344, 0.7937, 0.8579, 0.9736, 0.8579, 0.9023, 0.8628, 0.9023, 0.8628, 0.9736, 0.9555, 0.8975, 0.9555, 0.9687, 0.9505, 0.9687, 0.9505, 0.8975, 0.9488, 0.6857, 0.9488, 0.7895, 0.9439, 0.7895, 0.9439, 0.6857, 0.9442, 0.8975, 0.9442, 0.7937, 0.9492, 0.7937, 0.9492, 0.8975, 0.9592, 0.7937, 0.9592, 0.8818, 0.9543, 0.8818, 0.9543, 0.7937, 0.6481, 0.8038, 0.6481, 0.9197, 0.6015, 0.9197, 0.6015, 0.8038, 0.6597, 0.6909, 0.6597, 0.575, 0.7646, 0.575, 0.7646, 0.6909, 0.6015, 0.8038, 0.6015, 0.9197, 0.5548, 0.9197, 0.5548, 0.8038, 0.8569, 0.7916, 0.8569, 0.6879, 0.9035, 0.6879, 0.9035, 0.7916, 0.6948, 0.8038, 0.6948, 0.9075, 0.6481, 0.9075, 0.6481, 0.8038, 0.9161, 0.575, 0.9161, 0.6693, 0.8695, 0.6693, 0.8695, 0.575, 0.8579, 0.9023, 0.8579, 0.9729, 0.8112, 0.9729, 0.8112, 0.9023, 0.7057, 0.9081, 0.7488, 0.9081, 0.7488, 0.9542, 0.7057, 0.9542, 0.6654, 0.6909, 0.7057, 0.6909, 0.7057, 0.7968, 0.6654, 0.7968, 0.8569, 0.7937, 0.7646, 0.7937, 0.7646, 0.6879, 0.8569, 0.6879, 0.9439, 0.7916, 0.9035, 0.7916, 0.9035, 0.6857, 0.9439, 0.6857, 0.8823, 0.8881, 0.9227, 0.8881, 0.9227, 0.9794, 0.8823, 0.9794, 0.9161, 0.575, 0.9564, 0.575, 0.9564, 0.6663, 0.9161, 0.6663, 0.8823, 0.7937, 0.929, 0.7937, 0.929, 0.8881, 0.8823, 0.8881, 0.8112, 0.9729, 0.7646, 0.9729, 0.7646, 0.9023, 0.8112, 0.9023, 0.6481, 0.9537, 0.6481, 0.9075, 0.6912, 0.9075, 0.6912, 0.9537, 0.5548, 0.6909, 0.5548, 0.575, 0.5611, 0.58, 0.5611, 0.6859, 0.6597, 0.575, 0.6597, 0.6909, 0.6534, 0.6859, 0.6534, 0.58, 0.5548, 0.575, 0.6597, 0.575, 0.6534, 0.58, 0.5611, 0.58, 0.6597, 0.6909, 0.5548, 0.6909, 0.5611, 0.6859, 0.6534, 0.6859, 0.9344, 0.9527, 0.9344, 0.9066, 0.9395, 0.9066, 0.9395, 0.9527, 0.9492, 0.8881, 0.9492, 0.7937, 0.9543, 0.7937, 0.9543, 0.8881, 0.7602, 0.9081, 0.7602, 0.9542, 0.7551, 0.9542, 0.7551, 0.9081, 0.9539, 0.6857, 0.9539, 0.7801, 0.9488, 0.7801, 0.9488, 0.6857, 0.7012, 0.9054, 0.7012, 0.9515, 0.6949, 0.9515, 0.6949, 0.9054, 0.929, 0.8881, 0.929, 0.9587, 0.9227, 0.9587, 0.9227, 0.8881, 0.7488, 0.9542, 0.7488, 0.9081, 0.7551, 0.9081, 0.7551, 0.9542, 0.9505, 0.8975, 0.9505, 0.9681, 0.9442, 0.9681, 0.9442, 0.8975, 0.5599, 0.9659, 0.5599, 0.9197, 0.565, 0.9197, 0.565, 0.9659, 0.565, 0.9623, 0.565, 0.9197, 0.5701, 0.9197, 0.5701, 0.9623, 0.5599, 0.9197, 0.5599, 0.9659, 0.5548, 0.9659, 0.5548, 0.9197, 0.5752, 0.9197, 0.5752, 0.9623, 0.5701, 0.9623, 0.5701, 0.9197, 0.929, 0.9023, 0.9344, 0.9023, 0.9344, 0.9605, 0.929, 0.9605, 0.6949, 0.7968, 0.7003, 0.7968, 0.7003, 0.9054, 0.6949, 0.9054, 0.8736, 0.9605, 0.8682, 0.9605, 0.8682, 0.9023, 0.8736, 0.9023, 0.9344, 0.9023, 0.929, 0.9023, 0.929, 0.7937, 0.9344, 0.7937, 0.7057, 0.9081, 0.7057, 0.7995, 0.7646, 0.7995, 0.7646, 0.9081, 0.7646, 0.6909, 0.7646, 0.7995, 0.7057, 0.7995, 0.7057, 0.6909, 0.8736, 0.9023, 0.879, 0.9023, 0.879, 0.9605, 0.8736, 0.9605, 0.7003, 0.7968, 0.7057, 0.7968, 0.7057, 0.9054, 0.7003, 0.9054, 0.8628, 0.9023, 0.8682, 0.9023, 0.8682, 0.9605, 0.8628, 0.9605, 0.6654, 0.7995, 0.66, 0.7995, 0.66, 0.6909, 0.6654, 0.6909, 0.8235, 0.9023, 0.8235, 0.7937, 0.8823, 0.7937, 0.8823, 0.9023, 0.8235, 0.7937, 0.8235, 0.9023, 0.7646, 0.9023, 0.7646, 0.7937, 0.0, 0.0, 1.0, 0.0, 1.0, 1.0, 0.0, 1.0, 0.0, 0.0, 1.0, 0.0, 1.0, 1.0, 0.0, 1.0, 1.0, 0.0, 1.0, 1.0, 1.0, 1.0, 1.0, 0.0, 0.0, 1.0, 0.0, 0.0, 0.0, 0.0, 0.0, 1.0, 1.0, 1.0, 0.0, 1.0, 0.0, 1.0, 1.0, 1.0, 0.0, 0.0, 1.0, 0.0, 1.0, 0.0, 0.0, 0.0, 1.0, 0.5, 1.0, 1.0, 0.9167, 1.0, 0.9167, 0.5, 0.9167, 0.5, 0.9167, 1.0, 0.8333, 1.0, 0.8333, 0.5, 0.8333, 0.5, 0.8333, 1.0, 0.75, 1.0, 0.75, 0.5, 0.75, 0.5, 0.75, 1.0, 0.6667, 1.0, 0.6667, 0.5, 0.6667, 0.5, 0.6667, 1.0, 0.5833, 1.0, 0.5833, 0.5, 0.5833, 0.5, 0.5833, 1.0, 0.5, 1.0, 0.5, 0.5, 0.5, 0.5, 0.5, 1.0, 0.4167, 1.0, 0.4167, 0.5, 0.4167, 0.5, 0.4167, 1.0, 0.3333, 1.0, 0.3333, 0.5, 0.3333, 0.5, 0.3333, 1.0, 0.25, 1.0, 0.25, 0.5, 0.25, 0.5, 0.25, 1.0, 0.1667, 1.0, 0.1667, 0.5, 0.37, 0.4578, 0.25, 0.49, 0.13, 0.4578, 0.04215, 0.37, 0.01, 0.25, 0.04215, 0.13, 0.13, 0.04215, 0.25, 0.01, 0.37, 0.04215, 0.4578, 0.13, 0.49, 0.25, 0.4578, 0.37, 0.1667, 0.5, 0.1667, 1.0, 0.08333, 1.0, 0.08333, 0.5, 0.08333, 0.5, 0.08333, 1.0, 7.451e-08, 1.0, 7.451e-08, 0.5, 0.75, 0.49, 0.87, 0.4578, 0.9578, 0.37, 0.99, 0.25, 0.9578, 0.13, 0.87, 0.04215, 0.75, 0.01, 0.63, 0.04215, 0.5422, 0.13, 0.51, 0.25, 0.5422, 0.37, 0.63, 0.4578, 1.0, 0.5, 1.0, 1.0, 0.9167, 1.0, 0.9167, 0.5, 0.9167, 0.5, 0.9167, 1.0, 0.8333, 1.0, 0.8333, 0.5, 0.8333, 0.5, 0.8333, 1.0, 0.75, 1.0, 0.75, 0.5, 0.75, 0.5, 0.75, 1.0, 0.6667, 1.0, 0.6667, 0.5, 0.6667, 0.5, 0.6667, 1.0, 0.5833, 1.0, 0.5833, 0.5, 0.5833, 0.5, 0.5833, 1.0, 0.5, 1.0, 0.5, 0.5, 0.5, 0.5, 0.5, 1.0, 0.4167, 1.0, 0.4167, 0.5, 0.4167, 0.5, 0.4167, 1.0, 0.3333, 1.0, 0.3333, 0.5, 0.3333, 0.5, 0.3333, 1.0, 0.25, 1.0, 0.25, 0.5, 0.25, 0.5, 0.25, 1.0, 0.1667, 1.0, 0.1667, 0.5, 0.37, 0.4578, 0.25, 0.49, 0.13, 0.4578, 0.04215, 0.37, 0.01, 0.25, 0.04215, 0.13, 0.13, 0.04215, 0.25, 0.01, 0.37, 0.04215, 0.4578, 0.13, 0.49, 0.25, 0.4578, 0.37, 0.1667, 0.5, 0.1667, 1.0, 0.08333, 1.0, 0.08333, 0.5, 0.08333, 0.5, 0.08333, 1.0, 7.451e-08, 1.0, 7.451e-08, 0.5, 0.75, 0.49, 0.87, 0.4578, 0.9578, 0.37, 0.99, 0.25, 0.9578, 0.13, 0.87, 0.04215, 0.75, 0.01, 0.63, 0.04215, 0.5422, 0.13, 0.51, 0.25, 0.5422, 0.37, 0.63, 0.4578, 1.0, 0.5, 1.0, 1.0, 0.9167, 1.0, 0.9167, 0.5, 0.9167, 0.5, 0.9167, 1.0, 0.8333, 1.0, 0.8333, 0.5, 0.8333, 0.5, 0.8333, 1.0, 0.75, 1.0, 0.75, 0.5, 0.75, 0.5, 0.75, 1.0, 0.6667, 1.0, 0.6667, 0.5, 0.6667, 0.5, 0.6667, 1.0, 0.5833, 1.0, 0.5833, 0.5, 0.5833, 0.5, 0.5833, 1.0, 0.5, 1.0, 0.5, 0.5, 0.5, 0.5, 0.5, 1.0, 0.4167, 1.0, 0.4167, 0.5, 0.4167, 0.5, 0.4167, 1.0, 0.3333, 1.0, 0.3333, 0.5, 0.3333, 0.5, 0.3333, 1.0, 0.25, 1.0, 0.25, 0.5, 0.25, 0.5, 0.25, 1.0, 0.1667, 1.0, 0.1667, 0.5, 0.37, 0.4578, 0.25, 0.49, 0.13, 0.4578, 0.04215, 0.37, 0.01, 0.25, 0.04215, 0.13, 0.13, 0.04215, 0.25, 0.01, 0.37, 0.04215, 0.4578, 0.13, 0.49, 0.25, 0.4578, 0.37, 0.1667, 0.5, 0.1667, 1.0, 0.08333, 1.0, 0.08333, 0.5, 0.08333, 0.5, 0.08333, 1.0, 7.451e-08, 1.0, 7.451e-08, 0.5, 0.75, 0.49, 0.87, 0.4578, 0.9578, 0.37, 0.99, 0.25, 0.9578, 0.13, 0.87, 0.04215, 0.75, 0.01, 0.63, 0.04215, 0.5422, 0.13, 0.51, 0.25, 0.5422, 0.37, 0.63, 0.4578, 1.0, 0.5, 1.0, 1.0, 0.9167, 1.0, 0.9167, 0.5, 0.9167, 0.5, 0.9167, 1.0, 0.8333, 1.0, 0.8333, 0.5, 0.8333, 0.5, 0.8333, 1.0, 0.75, 1.0, 0.75, 0.5, 0.75, 0.5, 0.75, 1.0, 0.6667, 1.0, 0.6667, 0.5, 0.6667, 0.5, 0.6667, 1.0, 0.5833, 1.0, 0.5833, 0.5, 0.5833, 0.5, 0.5833, 1.0, 0.5, 1.0, 0.5, 0.5, 0.5, 0.5, 0.5, 1.0, 0.4167, 1.0, 0.4167, 0.5, 0.4167, 0.5, 0.4167, 1.0, 0.3333, 1.0, 0.3333, 0.5, 0.3333, 0.5, 0.3333, 1.0, 0.25, 1.0, 0.25, 0.5, 0.25, 0.5, 0.25, 1.0, 0.1667, 1.0, 0.1667, 0.5, 0.37, 0.4578, 0.25, 0.49, 0.13, 0.4578, 0.04215, 0.37, 0.01, 0.25, 0.04215, 0.13, 0.13, 0.04215, 0.25, 0.01, 0.37, 0.04215, 0.4578, 0.13, 0.49, 0.25, 0.4578, 0.37, 0.1667, 0.5, 0.1667, 1.0, 0.08333, 1.0, 0.08333, 0.5, 0.08333, 0.5, 0.08333, 1.0, 7.451e-08, 1.0, 7.451e-08, 0.5, 0.75, 0.49, 0.87, 0.4578, 0.9578, 0.37, 0.99, 0.25, 0.9578, 0.13, 0.87, 0.04215, 0.75, 0.01, 0.63, 0.04215, 0.5422, 0.13, 0.51, 0.25, 0.5422, 0.37, 0.63, 0.4578, 1.0, 0.5, 1.0, 1.0, 0.9167, 1.0, 0.9167, 0.5, 0.9167, 0.5, 0.9167, 1.0, 0.8333, 1.0, 0.8333, 0.5, 0.8333, 0.5, 0.8333, 1.0, 0.75, 1.0, 0.75, 0.5, 0.75, 0.5, 0.75, 1.0, 0.6667, 1.0, 0.6667, 0.5, 0.6667, 0.5, 0.6667, 1.0, 0.5833, 1.0, 0.5833, 0.5, 0.5833, 0.5, 0.5833, 1.0, 0.5, 1.0, 0.5, 0.5, 0.5, 0.5, 0.5, 1.0, 0.4167, 1.0, 0.4167, 0.5, 0.4167, 0.5, 0.4167, 1.0, 0.3333, 1.0, 0.3333, 0.5, 0.3333, 0.5, 0.3333, 1.0, 0.25, 1.0, 0.25, 0.5, 0.25, 0.5, 0.25, 1.0, 0.1667, 1.0, 0.1667, 0.5, 0.37, 0.4578, 0.25, 0.49, 0.13, 0.4578, 0.04215, 0.37, 0.01, 0.25, 0.04215, 0.13, 0.13, 0.04215, 0.25, 0.01, 0.37, 0.04215, 0.4578, 0.13, 0.49, 0.25, 0.4578, 0.37, 0.1667, 0.5, 0.1667, 1.0, 0.08333, 1.0, 0.08333, 0.5, 0.08333, 0.5, 0.08333, 1.0, 7.451e-08, 1.0, 7.451e-08, 0.5, 0.75, 0.49, 0.87, 0.4578, 0.9578, 0.37, 0.99, 0.25, 0.9578, 0.13, 0.87, 0.04215, 0.75, 0.01, 0.63, 0.04215, 0.5422, 0.13, 0.51, 0.25, 0.5422, 0.37, 0.63, 0.4578, 1.0, 0.5, 1.0, 1.0, 0.9167, 1.0, 0.9167, 0.5, 0.9167, 0.5, 0.9167, 1.0, 0.8333, 1.0, 0.8333, 0.5, 0.8333, 0.5, 0.8333, 1.0, 0.75, 1.0, 0.75, 0.5, 0.75, 0.5, 0.75, 1.0, 0.6667, 1.0, 0.6667, 0.5, 0.6667, 0.5, 0.6667, 1.0, 0.5833, 1.0, 0.5833, 0.5, 0.5833, 0.5, 0.5833, 1.0, 0.5, 1.0, 0.5, 0.5, 0.5, 0.5, 0.5, 1.0, 0.4167, 1.0, 0.4167, 0.5, 0.4167, 0.5, 0.4167, 1.0, 0.3333, 1.0, 0.3333, 0.5, 0.3333, 0.5, 0.3333, 1.0, 0.25, 1.0, 0.25, 0.5, 0.25, 0.5, 0.25, 1.0, 0.1667, 1.0, 0.1667, 0.5, 0.37, 0.4578, 0.25, 0.49, 0.13, 0.4578, 0.04215, 0.37, 0.01, 0.25, 0.04215, 0.13, 0.13, 0.04215, 0.25, 0.01, 0.37, 0.04215, 0.4578, 0.13, 0.49, 0.25, 0.4578, 0.37, 0.1667, 0.5, 0.1667, 1.0, 0.08333, 1.0, 0.08333, 0.5, 0.08333, 0.5, 0.08333, 1.0, 7.451e-08, 1.0, 7.451e-08, 0.5, 0.75, 0.49, 0.87, 0.4578, 0.9578, 0.37, 0.99, 0.25, 0.9578, 0.13, 0.87, 0.04215, 0.75, 0.01, 0.63, 0.04215, 0.5422, 0.13, 0.51, 0.25, 0.5422, 0.37, 0.63, 0.4578, 1.0, 0.5, 1.0, 1.0, 0.95, 1.0, 0.95, 0.5, 0.95, 0.5, 0.95, 1.0, 0.9, 1.0, 0.9, 0.5, 0.9, 0.5, 0.9, 1.0, 0.85, 1.0, 0.85, 0.5, 0.85, 0.5, 0.85, 1.0, 0.8, 1.0, 0.8, 0.5, 0.8, 0.5, 0.8, 1.0, 0.75, 1.0, 0.75, 0.5, 0.75, 0.5, 0.75, 1.0, 0.7, 1.0, 0.7, 0.5, 0.7, 0.5, 0.7, 1.0, 0.65, 1.0, 0.65, 0.5, 0.65, 0.5, 0.65, 1.0, 0.6, 1.0, 0.6, 0.5, 0.6, 0.5, 0.6, 1.0, 0.55, 1.0, 0.55, 0.5, 0.55, 0.5, 0.55, 1.0, 0.5, 1.0, 0.5, 0.5, 0.5, 0.5, 0.5, 1.0, 0.45, 1.0, 0.45, 0.5, 0.45, 0.5, 0.45, 1.0, 0.4, 1.0, 0.4, 0.5, 0.4, 0.5, 0.4, 1.0, 0.35, 1.0, 0.35, 0.5, 0.35, 0.5, 0.35, 1.0, 0.3, 1.0, 0.3, 0.5, 0.3, 0.5, 0.3, 1.0, 0.25, 1.0, 0.25, 0.5, 0.25, 0.5, 0.25, 1.0, 0.2, 1.0, 0.2, 0.5, 0.2, 0.5, 0.2, 1.0, 0.15, 1.0, 0.15, 0.5, 0.15, 0.5, 0.15, 1.0, 0.1, 1.0, 0.1, 0.5, 0.3242, 0.4783, 0.25, 0.49, 0.1758, 0.4783, 0.1089, 0.4442, 0.05584, 0.3911, 0.02175, 0.3242, 0.01, 0.25, 0.02175, 0.1758, 0.05584, 0.1089, 0.1089, 0.05584, 0.1758, 0.02175, 0.25, 0.01, 0.3242, 0.02175, 0.3911, 0.05584, 0.4442, 0.1089, 0.4783, 0.1758, 0.49, 0.25, 0.4783, 0.3242, 0.4442, 0.3911, 0.3911, 0.4442, 0.1, 0.5, 0.1, 1.0, 0.05, 1.0, 0.05, 0.5, 0.05, 0.5, 0.05, 1.0, -1.565e-07, 1.0, -1.565e-07, 0.5, 0.75, 0.49, 0.8242, 0.4783, 0.8911, 0.4442, 0.9442, 0.3911, 0.9783, 0.3242, 0.99, 0.25, 0.9783, 0.1758, 0.9442, 0.1089, 0.8911, 0.05584, 0.8242, 0.02175, 0.75, 0.01, 0.6758, 0.02175, 0.6089, 0.05584, 0.5558, 0.1089, 0.5217, 0.1758, 0.51, 0.25, 0.5217, 0.3242, 0.5558, 0.3911, 0.6089, 0.4442, 0.6758, 0.4783, 1.0, 0.5, 1.0, 1.0, 0.95, 1.0, 0.95, 0.5, 0.95, 0.5, 0.95, 1.0, 0.9, 1.0, 0.9, 0.5, 0.9, 0.5, 0.9, 1.0, 0.85, 1.0, 0.85, 0.5, 0.85, 0.5, 0.85, 1.0, 0.8, 1.0, 0.8, 0.5, 0.8, 0.5, 0.8, 1.0, 0.75, 1.0, 0.75, 0.5, 0.75, 0.5, 0.75, 1.0, 0.7, 1.0, 0.7, 0.5, 0.7, 0.5, 0.7, 1.0, 0.65, 1.0, 0.65, 0.5, 0.65, 0.5, 0.65, 1.0, 0.6, 1.0, 0.6, 0.5, 0.6, 0.5, 0.6, 1.0, 0.55, 1.0, 0.55, 0.5, 0.55, 0.5, 0.55, 1.0, 0.5, 1.0, 0.5, 0.5, 0.5, 0.5, 0.5, 1.0, 0.45, 1.0, 0.45, 0.5, 0.45, 0.5, 0.45, 1.0, 0.4, 1.0, 0.4, 0.5, 0.4, 0.5, 0.4, 1.0, 0.35, 1.0, 0.35, 0.5, 0.35, 0.5, 0.35, 1.0, 0.3, 1.0, 0.3, 0.5, 0.3, 0.5, 0.3, 1.0, 0.25, 1.0, 0.25, 0.5, 0.25, 0.5, 0.25, 1.0, 0.2, 1.0, 0.2, 0.5, 0.2, 0.5, 0.2, 1.0, 0.15, 1.0, 0.15, 0.5, 0.15, 0.5, 0.15, 1.0, 0.1, 1.0, 0.1, 0.5, 0.3242, 0.4783, 0.25, 0.49, 0.1758, 0.4783, 0.1089, 0.4442, 0.05584, 0.3911, 0.02175, 0.3242, 0.01, 0.25, 0.02175, 0.1758, 0.05584, 0.1089, 0.1089, 0.05584, 0.1758, 0.02175, 0.25, 0.01, 0.3242, 0.02175, 0.3911, 0.05584, 0.4442, 0.1089, 0.4783, 0.1758, 0.49, 0.25, 0.4783, 0.3242, 0.4442, 0.3911, 0.3911, 0.4442, 0.1, 0.5, 0.1, 1.0, 0.05, 1.0, 0.05, 0.5, 0.05, 0.5, 0.05, 1.0, -1.565e-07, 1.0, -1.565e-07, 0.5, 0.75, 0.49, 0.8242, 0.4783, 0.8911, 0.4442, 0.9442, 0.3911, 0.9783, 0.3242, 0.99, 0.25, 0.9783, 0.1758, 0.9442, 0.1089, 0.8911, 0.05584, 0.8242, 0.02175, 0.75, 0.01, 0.6758, 0.02175, 0.6089, 0.05584, 0.5558, 0.1089, 0.5217, 0.1758, 0.51, 0.25, 0.5217, 0.3242, 0.5558, 0.3911, 0.6089, 0.4442, 0.6758, 0.4783, 0.0, 0.0, 1.0, 0.0, 1.0, 1.0, 0.0, 1.0])
me_plane_017.materials.append(mat_coloured)
me_plane_017.materials.append(mat_glass)
me_plane_017.materials.append(mat_metal_gloss)
me_plane_017.materials.append(mat_first_aid_kit)
me_plane_017.materials.append(mat_medicine)
me_plane_017.use_remesh_fix_poles = True
me_plane_017.use_remesh_preserve_attributes = False
me_plane_017.update()
me_plane_017.normals_split_custom_set([tuple(v) for v in zip(*[iter([2.833e-15, 1.0, -4.746e-09, 2.7e-15, 1.0, -6.145e-09, 2.7e-15, 1.0, 1.511e-07, 2.833e-15, 1.0, 1.449e-07, -2.833e-15, 1.0, 1.449e-07, -2.7e-15, 1.0, 1.511e-07, -2.7e-15, 1.0, -6.145e-09, -2.833e-15, 1.0, -4.746e-09, 2.833e-15, 1.0, 1.449e-07, 2.7e-15, 1.0, 1.511e-07, -2.7e-15, 1.0, 1.511e-07, -2.833e-15, 1.0, 1.449e-07, -2.833e-15, 1.0, -4.746e-09, -2.7e-15, 1.0, -6.145e-09, 2.7e-15, 1.0, -6.145e-09, 2.833e-15, 1.0, -4.746e-09, -5.666e-15, -1.0, -2.377e-08, -5.666e-15, -1.0, -2.377e-08, -5.4e-15, -1.0, -2.265e-08, -5.4e-15, -1.0, -2.265e-08, 5.666e-15, -1.0, -2.377e-08, 5.666e-15, -1.0, -2.377e-08, 5.4e-15, -1.0, -2.265e-08, 5.4e-15, -1.0, -2.265e-08, -5.666e-15, -1.0, -2.377e-08, 5.666e-15, -1.0, -2.377e-08, 5.4e-15, -1.0, -2.265e-08, -5.4e-15, -1.0, -2.265e-08, 5.666e-15, -1.0, -2.377e-08, -5.666e-15, -1.0, -2.377e-08, -5.4e-15, -1.0, -2.265e-08, 5.4e-15, -1.0, -2.265e-08, 1.0, 0.0, 0.0, 1.0, 0.0, 0.0, 1.0, 0.0, 0.0, 1.0, 0.0, 0.0, 1.0, 0.0, 0.0, 1.0, 0.0, 0.0, 1.0, 0.0, 0.0, 1.0, 0.0, 0.0, -1.0, 0.0, 0.0, -1.0, 0.0, 0.0, -1.0, 0.0, 0.0, -1.0, 0.0, 0.0, 0.0, 0.0, -1.0, 0.0, 0.0, -1.0, 0.0, 0.0, -1.0, 0.0, 0.0, -1.0, 0.0, 0.0, 1.0, 0.0, 0.0, 1.0, 0.0, 0.0, 1.0, 0.0, 0.0, 1.0, 0.0, 0.0, 1.0, 0.0, 0.0, 1.0, 0.0, 0.0, 1.0, 0.0, 0.0, 1.0, 0.0, 0.0, -1.0, 0.0, 0.0, -1.0, 0.0, 0.0, -1.0, 0.0, 0.0, -1.0, -1.0, 0.0, 0.0, -1.0, 0.0, 0.0, -1.0, 0.0, 0.0, -1.0, 0.0, 0.0, -1.0, 1.119e-07, 0.0, -1.0, 1.119e-07, 0.0, -1.0, 1.119e-07, 0.0, -1.0, 1.119e-07, 0.0, 0.0, 1.0, 0.0, 0.0, 1.0, 0.0, 0.0, 1.0, 0.0, 0.0, 1.0, 0.0, 1.0, 1.119e-07, 0.0, 1.0, 1.119e-07, 0.0, 1.0, 1.119e-07, 0.0, 1.0, 1.119e-07, 0.0, 0.0, 1.44e-07, -1.0, 0.0, 1.44e-07, -1.0, 0.0, 1.44e-07, -1.0, 0.0, 1.44e-07, -1.0, 0.0, 0.0, 1.0, 0.0, 0.0, 1.0, 0.0, 0.0, 1.0, 0.0, 0.0, 1.0, 0.0, 0.0, 1.0, 0.0, 0.0, 1.0, 0.0, 0.0, 1.0, 0.0, 0.0, 1.0, 1.0, 0.0, -7.606e-08, 1.0, 0.0, -7.606e-08, 1.0, 0.0, -7.606e-08, 1.0, 0.0, -7.606e-08, 0.0, 0.0, 1.0, 0.0, 0.0, 1.0, 0.0, 0.0, 1.0, 0.0, 0.0, 1.0, 1.0, 0.0, 0.0, 1.0, 0.0, 0.0, 1.0, 0.0, 0.0, 1.0, 0.0, 0.0, 0.0, -1.0, -2.709e-08, 0.0, -1.0, -2.709e-08, 0.0, -1.0, -2.709e-08, 0.0, -1.0, -2.709e-08, -1.0, 0.0, 0.0, -1.0, 0.0, 0.0, -1.0, 0.0, 0.0, -1.0, 0.0, 0.0, 0.0, 0.0, 1.0, 0.0, 0.0, 1.0, 0.0, 0.0, 1.0, 0.0, 0.0, 1.0, 0.0, 0.0, -1.0, 0.0, 0.0, -1.0, 0.0, 0.0, -1.0, 0.0, 0.0, -1.0, 0.0, 0.0, -1.0, 0.0, 0.0, -1.0, 0.0, 0.0, -1.0, 0.0, 0.0, -1.0, -1.0, 0.0, 5.704e-08, -1.0, 0.0, 5.704e-08, -1.0, 0.0, 5.704e-08, -1.0, 0.0, 5.704e-08, 0.0, 1.44e-07, -1.0, 0.0, 1.44e-07, -1.0, 0.0, 1.44e-07, -1.0, 0.0, 1.44e-07, -1.0, 0.0, -1.0, 0.0, 0.0, -1.0, 0.0, 0.0, -1.0, 0.0, 0.0, -1.0, 0.0, 0.0, -1.0, 0.0, 0.0, -1.0, 0.0, 0.0, -1.0, 0.0, 0.0, -1.0, 0.0, 0.0, -1.0, 0.0, 0.0, -1.0, 0.0, 0.0, -1.0, 0.0, 0.0, -1.0, 0.0, 0.0, -1.0, 0.0, 0.0, -1.0, 0.0, 0.0, -1.0, 0.0, 0.0, -1.0, 0.0, -1.0, 0.0, 0.0, -1.0, 0.0, 0.0, -1.0, 0.0, 0.0, -1.0, 0.0, 0.0, 0.0, 1.0, 0.0, 0.0, 1.0, 0.0, 0.0, 1.0, 0.0, 0.0, 1.0, 0.0, 1.0, 0.0, 0.0, 1.0, 0.0, 0.0, 1.0, 0.0, 0.0, 1.0, 0.0, 0.0, 0.0, -1.0, 0.0, 0.0, -1.0, 0.0, 0.0, -1.0, 0.0, 0.0, -1.0, 0.0, 0.0, 0.0, 1.0, 0.0, 0.0, 1.0, 0.0, 0.0, 1.0, 0.0, 0.0, 1.0, 0.0, 1.0, -3.803e-08, 0.0, 1.0, -3.803e-08, 0.0, 1.0, -3.803e-08, 0.0, 1.0, -3.803e-08, 0.0, 0.0, -1.0, 0.0, 0.0, -1.0, 0.0, 0.0, -1.0, 0.0, 0.0, -1.0, 0.0, -1.0, -3.968e-08, 0.0, -1.0, -3.968e-08, 0.0, -1.0, -3.968e-08, 0.0, -1.0, -3.968e-08, -1.0, -4.304e-08, 0.0, -1.0, -4.304e-08, 0.0, -1.0, -4.304e-08, 0.0, -1.0, -4.304e-08, 0.0, 0.0, 1.0, 0.0, 0.0, 1.0, 0.0, 0.0, 1.0, 0.0, 0.0, 1.0, 0.0, 1.0, -5.905e-09, 0.0, 1.0, -5.905e-09, 0.0, 1.0, -5.905e-09, 0.0, 1.0, -5.905e-09, 0.0, 0.0, -1.0, 0.0, 0.0, -1.0, 0.0, 0.0, -1.0, 0.0, 0.0, -1.0, 0.0, -1.0, -6.024e-08, 0.0, -1.0, -6.024e-08, 0.0, -1.0, -6.024e-08, 0.0, -1.0, -6.024e-08, 0.0, 0.0, 1.0, 0.0, 0.0, 1.0, 0.0, 0.0, 1.0, 0.0, 0.0, 1.0, 0.0, 1.0, -6.024e-08, 0.0, 1.0, -6.024e-08, 0.0, 1.0, -6.024e-08, 0.0, 1.0, -6.024e-08, 0.0, 0.0, -1.0, 0.0, 0.0, -1.0, 0.0, 0.0, -1.0, 0.0, 0.0, -1.0, 0.0, 0.0, 1.141e-07, -1.0, 0.0, 1.141e-07, -1.0, 0.0, 1.141e-07, -1.0, 0.0, 1.141e-07, -1.0, 0.0, 0.0, 1.0, 0.0, 0.0, 1.0, 0.0, 0.0, 1.0, 0.0, 0.0, 1.0, -1.0, 0.0, 0.0, -1.0, 0.0, 0.0, -1.0, 0.0, 0.0, -1.0, 0.0, 0.0, 0.0, 1.0, 0.0, 0.0, 1.0, 0.0, 0.0, 1.0, 0.0, 0.0, 1.0, 0.0, 1.0, 0.0, 0.0, 1.0, 0.0, 0.0, 1.0, 0.0, 0.0, 1.0, 0.0, 0.0, 0.0, -1.0, 0.0, 0.0, -1.0, 0.0, 0.0, -1.0, 0.0, 0.0, -1.0, 0.0, 0.0, 0.0, -1.0, 0.0, 0.0, -1.0, 0.0, 0.0, -1.0, 0.0, 0.0, -1.0, 0.0, 0.0, 1.0, 0.0, 0.0, 1.0, 0.0, 0.0, 1.0, 0.0, 0.0, 1.0, 0.0, -1.0, -4.419e-08, 0.0, -1.0, -4.419e-08, 0.0, -1.0, -4.419e-08, 0.0, -1.0, -4.419e-08, 0.0, -1.0, 0.0, 0.0, -1.0, 0.0, 0.0, -1.0, 0.0, 0.0, -1.0, 0.0, -1.0, 0.0, 0.0, -1.0, 0.0, 0.0, -1.0, 0.0, 0.0, -1.0, 0.0, 0.0, 1.0, 0.0, 0.0, 1.0, 0.0, 0.0, 1.0, 0.0, 0.0, 1.0, 0.0, 0.0, 0.0, 0.0, -1.0, 0.0, 0.0, -1.0, 0.0, 0.0, -1.0, 0.0, 0.0, -1.0, 0.0, 0.0, 1.0, 0.0, 0.0, 1.0, 0.0, 0.0, 1.0, 0.0, 0.0, 1.0, 0.2588, 0.9659, 0.0, 0.2588, 0.9659, 0.0, 0.2588, 0.9659, 0.0, 0.2588, 0.9659, 0.0, 0.7071, 0.7071, 0.0, 0.7071, 0.7071, 0.0, 0.866, 0.5, 0.0, 0.866, 0.5, 0.0, 0.866, 0.5, 0.0, 0.866, 0.5, 0.0, 0.9659, 0.2588, 0.0, 0.9659, 0.2588, 0.0, 0.9659, -0.2588, 0.0, 0.9659, -0.2588, 0.0, 0.866, -0.5, -1.814e-07, 0.866, -0.5, -1.814e-07, 0.866, -0.5, -1.814e-07, 0.866, -0.5, -1.814e-07, 0.7071, -0.7071, -3.504e-07, 0.7071, -0.7071, -3.504e-07, 0.2588, -0.9659, 0.0, 0.2588, -0.9659, 0.0, 0.2588, -0.9659, 0.0, 0.2588, -0.9659, 0.0, -0.2588, -0.9659, 0.0, -0.2588, -0.9659, 0.0, -0.2588, -0.9659, 0.0, -0.2588, -0.9659, 0.0, -0.7071, -0.7071, 0.0, -0.7071, -0.7071, 0.0, -0.866, -0.5, 0.0, -0.866, -0.5, 0.0, -0.866, -0.5, 0.0, -0.866, -0.5, 0.0, -0.9659, -0.2588, 0.0, -0.9659, -0.2588, 0.0, -0.9659, 0.2588, 0.0, -0.9659, 0.2588, 0.0, -0.866, 0.5, 0.0, -0.866, 0.5, 0.0, 2.762e-07, 0.0, 1.0, 2.762e-07, 0.0, 1.0, 2.762e-07, 0.0, 1.0, 2.762e-07, 0.0, 1.0, 2.762e-07, 0.0, 1.0, 2.762e-07, 0.0, 1.0, 2.762e-07, 0.0, 1.0, 2.762e-07, 0.0, 1.0, 2.762e-07, 0.0, 1.0, 2.762e-07, 0.0, 1.0, 2.762e-07, 0.0, 1.0, 2.762e-07, 0.0, 1.0, -0.866, 0.5, 0.0, -0.866, 0.5, 0.0, -0.5, 0.866, 0.0, -0.5, 0.866, 0.0, -0.5, 0.866, 0.0, -0.5, 0.866, 0.0, -0.2588, 0.9659, 0.0, -0.2588, 0.9659, 0.0, 0.0, 0.0, -1.0, 0.0, 0.0, -1.0, 0.0, 0.0, -1.0, 0.0, 0.0, -1.0, 0.0, 0.0, -1.0, 0.0, 0.0, -1.0, 0.0, 0.0, -1.0, 0.0, 0.0, -1.0, 0.0, 0.0, -1.0, 0.0, 0.0, -1.0, 0.0, 0.0, -1.0, 0.0, 0.0, -1.0, 0.2588, 0.9659, 0.0, 0.2588, 0.9659, 0.0, 0.5, 0.866, 0.0, 0.5, 0.866, 0.0, 0.5, 0.866, 0.0, 0.5, 0.866, 0.0, 0.866, 0.5, 0.0, 0.866, 0.5, 0.0, 0.866, 0.5, 0.0, 0.866, 0.5, 0.0, 0.9659, 0.2588, 0.0, 0.9659, 0.2588, 0.0, 0.9659, -0.2588, 0.0, 0.9659, -0.2588, 0.0, 0.866, -0.5, -1.814e-07, 0.866, -0.5, -1.814e-07, 0.866, -0.5, -1.814e-07, 0.866, -0.5, -1.814e-07, 0.5, -0.866, -1.814e-07, 0.5, -0.866, -1.814e-07, 0.5, -0.866, -1.814e-07, 0.5, -0.866, -1.814e-07, 0.2588, -0.9659, 0.0, 0.2588, -0.9659, 0.0, -0.2588, -0.9659, 0.0, -0.2588, -0.9659, 0.0, -0.2588, -0.9659, 0.0, -0.2588, -0.9659, 0.0, -0.7071, -0.7071, 0.0, -0.7071, -0.7071, 0.0, -0.866, -0.5, 0.0, -0.866, -0.5, 0.0, -0.866, -0.5, 0.0, -0.866, -0.5, 0.0, -0.9659, -0.2588, 0.0, -0.9659, -0.2588, 0.0, -0.9659, 0.2588, 0.0, -0.9659, 0.2588, 0.0, -0.866, 0.5, 0.0, -0.866, 0.5, 0.0, 0.0, 0.0, 1.0, 0.0, 0.0, 1.0, 0.0, 0.0, 1.0, 0.0, 0.0, 1.0, 0.0, 0.0, 1.0, 0.0, 0.0, 1.0, 0.0, 0.0, 1.0, 0.0, 0.0, 1.0, 0.0, 0.0, 1.0, 0.0, 0.0, 1.0, 0.0, 0.0, 1.0, 0.0, 0.0, 1.0, -0.866, 0.5, 0.0, -0.866, 0.5, 0.0, -0.7071, 0.7071, 0.0, -0.7071, 0.7071, 0.0, -0.2588, 0.9659, 0.0, -0.2588, 0.9659, 0.0, -0.2588, 0.9659, 0.0, -0.2588, 0.9659, 0.0, -2.762e-07, 0.0, -1.0, -2.762e-07, 0.0, -1.0, -2.762e-07, 0.0, -1.0, -2.762e-07, 0.0, -1.0, -2.762e-07, 0.0, -1.0, -2.762e-07, 0.0, -1.0, -2.762e-07, 0.0, -1.0, -2.762e-07, 0.0, -1.0, -2.762e-07, 0.0, -1.0, -2.762e-07, 0.0, -1.0, -2.762e-07, 0.0, -1.0, -2.762e-07, 0.0, -1.0, 0.2588, 0.9659, 0.0, 0.2588, 0.9659, 0.0, 0.5, 0.866, 0.0, 0.5, 0.866, 0.0, 0.5, 0.866, 0.0, 0.5, 0.866, 0.0, 0.866, 0.5, 0.0, 0.866, 0.5, 0.0, 0.866, 0.5, 0.0, 0.866, 0.5, 0.0, 0.9659, 0.2588, 0.0, 0.9659, 0.2588, 0.0, 0.9659, -0.2588, 0.0, 0.9659, -0.2588, 0.0, 0.866, -0.5, 0.0, 0.866, -0.5, 0.0, 0.866, -0.5, 0.0, 0.866, -0.5, 0.0, 0.5, -0.866, 0.0, 0.5, -0.866, 0.0, 0.5, -0.866, 0.0, 0.5, -0.866, 0.0, 0.2588, -0.9659, 0.0, 0.2588, -0.9659, 0.0, -0.2588, -0.9659, 0.0, -0.2588, -0.9659, 0.0, -0.2588, -0.9659, 0.0, -0.2588, -0.9659, 0.0, -0.7071, -0.7071, 0.0, -0.7071, -0.7071, 0.0, -0.866, -0.5, 0.0, -0.866, -0.5, 0.0, -0.866, -0.5, 0.0, -0.866, -0.5, 0.0, -0.9659, -0.2588, 0.0, -0.9659, -0.2588, 0.0, -0.9659, 0.2588, 0.0, -0.9659, 0.2588, 0.0, -0.866, 0.5, 0.0, -0.866, 0.5, 0.0, 0.0, 0.0, 1.0, 0.0, 0.0, 1.0, 0.0, 0.0, 1.0, 0.0, 0.0, 1.0, 0.0, 0.0, 1.0, 0.0, 0.0, 1.0, 0.0, 0.0, 1.0, 0.0, 0.0, 1.0, 0.0, 0.0, 1.0, 0.0, 0.0, 1.0, 0.0, 0.0, 1.0, 0.0, 0.0, 1.0, -0.866, 0.5, 0.0, -0.866, 0.5, 0.0, -0.7071, 0.7071, 0.0, -0.7071, 0.7071, 0.0, -0.2588, 0.9659, 0.0, -0.2588, 0.9659, 0.0, -0.2588, 0.9659, 0.0, -0.2588, 0.9659, 0.0, -1.381e-07, 0.0, -1.0, -1.381e-07, 0.0, -1.0, -1.381e-07, 0.0, -1.0, -1.381e-07, 0.0, -1.0, -1.381e-07, 0.0, -1.0, -1.381e-07, 0.0, -1.0, -1.381e-07, 0.0, -1.0, -1.381e-07, 0.0, -1.0, -1.381e-07, 0.0, -1.0, -1.381e-07, 0.0, -1.0, -1.381e-07, 0.0, -1.0, -1.381e-07, 0.0, -1.0, 0.2588, 0.9659, 0.0, 0.2588, 0.9659, 0.0, 0.5, 0.866, 0.0, 0.5, 0.866, 0.0, 0.5, 0.866, 0.0, 0.5, 0.866, 0.0, 0.866, 0.5, 0.0, 0.866, 0.5, 0.0, 0.866, 0.5, 0.0, 0.866, 0.5, 0.0, 0.9659, 0.2588, 0.0, 0.9659, 0.2588, 0.0, 0.9659, -0.2588, 0.0, 0.9659, -0.2588, 0.0, 0.866, -0.5, 0.0, 0.866, -0.5, 0.0, 0.866, -0.5, 0.0, 0.866, -0.5, 0.0, 0.5, -0.866, 0.0, 0.5, -0.866, 0.0, 0.5, -0.866, 0.0, 0.5, -0.866, 0.0, 0.0, -1.0, 0.0, 0.0, -1.0, 0.0, 0.0, -1.0, 0.0, 0.0, -1.0, 0.0, -0.5, -0.866, 0.0, -0.5, -0.866, 0.0, -0.5, -0.866, 0.0, -0.5, -0.866, 0.0, -0.866, -0.5, 0.0, -0.866, -0.5, 0.0, -0.866, -0.5, 0.0, -0.866, -0.5, 0.0, -0.9659, -0.2588, 0.0, -0.9659, -0.2588, 0.0, -0.9659, 0.2588, 0.0, -0.9659, 0.2588, 0.0, -0.866, 0.5, 0.0, -0.866, 0.5, 0.0, 5.524e-07, 0.0, 1.0, 5.524e-07, 0.0, 1.0, 5.524e-07, 0.0, 1.0, 5.524e-07, 0.0, 1.0, 5.524e-07, 0.0, 1.0, 5.524e-07, 0.0, 1.0, 5.524e-07, 0.0, 1.0, 5.524e-07, 0.0, 1.0, 5.524e-07, 0.0, 1.0, 5.524e-07, 0.0, 1.0, 5.524e-07, 0.0, 1.0, 5.524e-07, 0.0, 1.0, -0.866, 0.5, 0.0, -0.866, 0.5, 0.0, -0.5, 0.866, 0.0, -0.5, 0.866, 0.0, -0.5, 0.866, 0.0, -0.5, 0.866, 0.0, -0.2588, 0.9659, 0.0, -0.2588, 0.9659, 0.0, -5.524e-07, 0.0, -1.0, -5.524e-07, 0.0, -1.0, -5.524e-07, 0.0, -1.0, -5.524e-07, 0.0, -1.0, -5.524e-07, 0.0, -1.0, -5.524e-07, 0.0, -1.0, -5.524e-07, 0.0, -1.0, -5.524e-07, 0.0, -1.0, -5.524e-07, 0.0, -1.0, -5.524e-07, 0.0, -1.0, -5.524e-07, 0.0, -1.0, -5.524e-07, 0.0, -1.0, 0.2588, 0.9659, 0.0, 0.2588, 0.9659, 0.0, 0.5, 0.866, 0.0, 0.5, 0.866, 0.0, 0.5, 0.866, 0.0, 0.5, 0.866, 0.0, 0.866, 0.5, 0.0, 0.866, 0.5, 0.0, 0.866, 0.5, 0.0, 0.866, 0.5, 0.0, 0.9659, 0.2588, 0.0, 0.9659, 0.2588, 0.0, 0.9659, -0.2588, 0.0, 0.9659, -0.2588, 0.0, 0.866, -0.5, 1.814e-07, 0.866, -0.5, 1.814e-07, 0.866, -0.5, 1.814e-07, 0.866, -0.5, 1.814e-07, 0.5, -0.866, 1.814e-07, 0.5, -0.866, 1.814e-07, 0.5, -0.866, 1.814e-07, 0.5, -0.866, 1.814e-07, 0.2588, -0.9659, 0.0, 0.2588, -0.9659, 0.0, -0.2588, -0.9659, 0.0, -0.2588, -0.9659, 0.0, -0.5, -0.866, 0.0, -0.5, -0.866, 0.0, -0.5, -0.866, 0.0, -0.5, -0.866, 0.0, -0.866, -0.5, 0.0, -0.866, -0.5, 0.0, -0.866, -0.5, 0.0, -0.866, -0.5, 0.0, -0.9659, -0.2588, 0.0, -0.9659, -0.2588, 0.0, -0.9659, 0.2588, 0.0, -0.9659, 0.2588, 0.0, -0.866, 0.5, 0.0, -0.866, 0.5, 0.0, -1.381e-07, 0.0, 1.0, -1.381e-07, 0.0, 1.0, -1.381e-07, 0.0, 1.0, -1.381e-07, 0.0, 1.0, -1.381e-07, 0.0, 1.0, -1.381e-07, 0.0, 1.0, -1.381e-07, 0.0, 1.0, -1.381e-07, 0.0, 1.0, -1.381e-07, 0.0, 1.0, -1.381e-07, 0.0, 1.0, -1.381e-07, 0.0, 1.0, -1.381e-07, 0.0, 1.0, -0.866, 0.5, 0.0, -0.866, 0.5, 0.0, -0.5, 0.866, 0.0, -0.5, 0.866, 0.0, -0.5, 0.866, 0.0, -0.5, 0.866, 0.0, -0.2588, 0.9659, 0.0, -0.2588, 0.9659, 0.0, 1.381e-07, 0.0, -1.0, 1.381e-07, 0.0, -1.0, 1.381e-07, 0.0, -1.0, 1.381e-07, 0.0, -1.0, 1.381e-07, 0.0, -1.0, 1.381e-07, 0.0, -1.0, 1.381e-07, 0.0, -1.0, 1.381e-07, 0.0, -1.0, 1.381e-07, 0.0, -1.0, 1.381e-07, 0.0, -1.0, 1.381e-07, 0.0, -1.0, 1.381e-07, 0.0, -1.0, 0.2588, 0.9659, 0.0, 0.2588, 0.9659, 0.0, 0.5, 0.866, 0.0, 0.5, 0.866, 0.0, 0.5, 0.866, 0.0, 0.5, 0.866, 0.0, 0.866, 0.5, 0.0, 0.866, 0.5, 0.0, 0.866, 0.5, 0.0, 0.866, 0.5, 0.0, 0.9659, 0.2588, 0.0, 0.9659, 0.2588, 0.0, 0.9659, -0.2588, 0.0, 0.9659, -0.2588, 0.0, 0.866, -0.5, 0.0, 0.866, -0.5, 0.0, 0.866, -0.5, 0.0, 0.866, -0.5, 0.0, 0.5, -0.866, 0.0, 0.5, -0.866, 0.0, 0.5, -0.866, 0.0, 0.5, -0.866, 0.0, 0.2588, -0.9659, 0.0, 0.2588, -0.9659, 0.0, -0.2588, -0.9659, 0.0, -0.2588, -0.9659, 0.0, -0.5, -0.866, 0.0, -0.5, -0.866, 0.0, -0.5, -0.866, 0.0, -0.5, -0.866, 0.0, -0.866, -0.5, 0.0, -0.866, -0.5, 0.0, -0.866, -0.5, 0.0, -0.866, -0.5, 0.0, -0.9659, -0.2588, 0.0, -0.9659, -0.2588, 0.0, -0.9659, 0.2588, 0.0, -0.9659, 0.2588, 0.0, -0.866, 0.5, 0.0, -0.866, 0.5, 0.0, 0.0, 0.0, 1.0, 0.0, 0.0, 1.0, 0.0, 0.0, 1.0, 0.0, 0.0, 1.0, 0.0, 0.0, 1.0, 0.0, 0.0, 1.0, 0.0, 0.0, 1.0, 0.0, 0.0, 1.0, 0.0, 0.0, 1.0, 0.0, 0.0, 1.0, 0.0, 0.0, 1.0, 0.0, 0.0, 1.0, -0.866, 0.5, 0.0, -0.866, 0.5, 0.0, -0.5, 0.866, 0.0, -0.5, 0.866, 0.0, -0.5, 0.866, 0.0, -0.5, 0.866, 0.0, -0.2588, 0.9659, 0.0, -0.2588, 0.9659, 0.0, 0.0, 0.0, -1.0, 0.0, 0.0, -1.0, 0.0, 0.0, -1.0, 0.0, 0.0, -1.0, 0.0, 0.0, -1.0, 0.0, 0.0, -1.0, 0.0, 0.0, -1.0, 0.0, 0.0, -1.0, 0.0, 0.0, -1.0, 0.0, 0.0, -1.0, 0.0, 0.0, -1.0, 0.0, 0.0, -1.0, -5.09e-07, 0.0, 1.0, -5.09e-07, 0.0, 1.0, 0.309, 0.0, 0.9511, 0.309, 0.0, 0.9511, 0.309, 0.0, 0.9511, 0.309, 0.0, 0.9511, 0.5878, 0.0, 0.809, 0.5878, 0.0, 0.809, 0.5878, 0.0, 0.809, 0.5878, 0.0, 0.809, 0.809, 0.0, 0.5878, 0.809, 0.0, 0.5878, 0.809, 0.0, 0.5878, 0.809, 0.0, 0.5878, 0.9511, 0.0, 0.309, 0.9511, 0.0, 0.309, 0.9511, 0.0, 0.309, 0.9511, 0.0, 0.309, 1.0, 0.0, 1.335e-06, 1.0, 0.0, 1.335e-06, 1.0, 0.0, 1.335e-06, 1.0, 0.0, 1.335e-06, 0.9511, 0.0, -0.309, 0.9511, 0.0, -0.309, 0.9511, 0.0, -0.309, 0.9511, 0.0, -0.309, 0.809, 0.0, -0.5878, 0.809, 0.0, -0.5878, 0.809, 0.0, -0.5878, 0.809, 0.0, -0.5878, 0.5878, 0.0, -0.809, 0.5878, 0.0, -0.809, 0.5878, 0.0, -0.809, 0.5878, 0.0, -0.809, 0.309, 0.0, -0.9511, 0.309, 0.0, -0.9511, 0.309, 0.0, -0.9511, 0.309, 0.0, -0.9511, -5.042e-07, 0.0, -1.0, -5.042e-07, 0.0, -1.0, -5.042e-07, 0.0, -1.0, -5.042e-07, 0.0, -1.0, -0.309, 0.0, -0.9511, -0.309, 0.0, -0.9511, -0.309, 0.0, -0.9511, -0.309, 0.0, -0.9511, -0.5878, 0.0, -0.809, -0.5878, 0.0, -0.809, -0.5878, 0.0, -0.809, -0.5878, 0.0, -0.809, -0.809, 0.0, -0.5878, -0.809, 0.0, -0.5878, -0.809, 0.0, -0.5878, -0.809, 0.0, -0.5878, -0.9511, 0.0, -0.309, -0.9511, 0.0, -0.309, -0.9511, 0.0, -0.309, -0.9511, 0.0, -0.309, -1.0, 0.0, 1.008e-06, -1.0, 0.0, 1.008e-06, -1.0, 0.0, 1.008e-06, -1.0, 0.0, 1.008e-06, -0.9511, 0.0, 0.309, -0.9511, 0.0, 0.309, -0.9511, 0.0, 0.309, -0.9511, 0.0, 0.309, -0.809, 0.0, 0.5878, -0.809, 0.0, 0.5878, -0.809, 0.0, 0.5878, -0.809, 0.0, 0.5878, -0.5878, 0.0, 0.809, -0.5878, 0.0, 0.809, 0.0, -1.0, 3.024e-07, 0.0, -1.0, 3.024e-07, 0.0, -1.0, 3.024e-07, 0.0, -1.0, 3.024e-07, 0.0, -1.0, 3.024e-07, 0.0, -1.0, 3.024e-07, 0.0, -1.0, 3.024e-07, 0.0, -1.0, 3.024e-07, 0.0, -1.0, 3.024e-07, 0.0, -1.0, 3.024e-07, 0.0, -1.0, 3.024e-07, 0.0, -1.0, 3.024e-07, 0.0, -1.0, 3.024e-07, 0.0, -1.0, 3.024e-07, 0.0, -1.0, 3.024e-07, 0.0, -1.0, 3.024e-07, 0.0, -1.0, 3.024e-07, 0.0, -1.0, 3.024e-07, 0.0, -1.0, 3.024e-07, 0.0, -1.0, 3.024e-07, -0.5878, 0.0, 0.809, -0.5878, 0.0, 0.809, -0.309, 0.0, 0.9511, -0.309, 0.0, 0.9511, -0.309, 0.0, 0.9511, -0.309, 0.0, 0.9511, -5.09e-07, 0.0, 1.0, -5.09e-07, 0.0, 1.0, 0.0, 1.0, 1.512e-07, 0.0, 1.0, 1.512e-07, 0.0, 1.0, 1.512e-07, 0.0, 1.0, 1.512e-07, 0.0, 1.0, 1.512e-07, 0.0, 1.0, 1.512e-07, 0.0, 1.0, 1.512e-07, 0.0, 1.0, 1.512e-07, 0.0, 1.0, 1.512e-07, 0.0, 1.0, 1.512e-07, 0.0, 1.0, 1.512e-07, 0.0, 1.0, 1.512e-07, 0.0, 1.0, 1.512e-07, 0.0, 1.0, 1.512e-07, 0.0, 1.0, 1.512e-07, 0.0, 1.0, 1.512e-07, 0.0, 1.0, 1.512e-07, 0.0, 1.0, 1.512e-07, 0.0, 1.0, 1.512e-07, 0.0, 1.0, 1.512e-07, -1.042e-06, 0.0, 1.0, -1.042e-06, 0.0, 1.0, 0.309, 0.0, 0.9511, 0.309, 0.0, 0.9511, 0.309, 0.0, 0.9511, 0.309, 0.0, 0.9511, 0.5878, 0.0, 0.809, 0.5878, 0.0, 0.809, 0.5878, 0.0, 0.809, 0.5878, 0.0, 0.809, 0.809, 0.0, 0.5878, 0.809, 0.0, 0.5878, 0.809, 0.0, 0.5878, 0.809, 0.0, 0.5878, 0.9511, 0.0, 0.309, 0.9511, 0.0, 0.309, 0.9511, 0.0, 0.309, 0.9511, 0.0, 0.309, 1.0, 0.0, 1.45e-06, 1.0, 0.0, 1.45e-06, 1.0, 0.0, 1.45e-06, 1.0, 0.0, 1.45e-06, 0.9511, 0.0, -0.309, 0.9511, 0.0, -0.309, 0.9511, 0.0, -0.309, 0.9511, 0.0, -0.309, 0.809, 0.0, -0.5878, 0.809, 0.0, -0.5878, 0.809, 0.0, -0.5878, 0.809, 0.0, -0.5878, 0.5878, 0.0, -0.809, 0.5878, 0.0, -0.809, 0.5878, 0.0, -0.809, 0.5878, 0.0, -0.809, 0.309, 0.0, -0.9511, 0.309, 0.0, -0.9511, 0.309, 0.0, -0.9511, 0.309, 0.0, -0.9511, 7.828e-07, 0.0, -1.0, 7.828e-07, 0.0, -1.0, 7.828e-07, 0.0, -1.0, 7.828e-07, 0.0, -1.0, -0.309, 0.0, -0.9511, -0.309, 0.0, -0.9511, -0.309, 0.0, -0.9511, -0.309, 0.0, -0.9511, -0.5878, 0.0, -0.809, -0.5878, 0.0, -0.809, -0.5878, 0.0, -0.809, -0.5878, 0.0, -0.809, -0.809, 0.0, -0.5878, -0.809, 0.0, -0.5878, -0.809, 0.0, -0.5878, -0.809, 0.0, -0.5878, -0.9511, 0.0, -0.309, -0.9511, 0.0, -0.309, -0.9511, 0.0, -0.309, -0.9511, 0.0, -0.309, -1.0, 0.0, 4.754e-07, -1.0, 0.0, 4.754e-07, -1.0, 0.0, 4.754e-07, -1.0, 0.0, 4.754e-07, -0.9511, 0.0, 0.309, -0.9511, 0.0, 0.309, -0.9511, 0.0, 0.309, -0.9511, 0.0, 0.309, -0.809, 0.0, 0.5878, -0.809, 0.0, 0.5878, -0.809, 0.0, 0.5878, -0.809, 0.0, 0.5878, -0.5878, 0.0, 0.809, -0.5878, 0.0, 0.809, 0.0, -1.0, -4.668e-07, 0.0, -1.0, -4.668e-07, 0.0, -1.0, -4.668e-07, 0.0, -1.0, -4.668e-07, 0.0, -1.0, -4.668e-07, 0.0, -1.0, -4.668e-07, 0.0, -1.0, -4.668e-07, 0.0, -1.0, -4.668e-07, 0.0, -1.0, -4.668e-07, 0.0, -1.0, -4.668e-07, 0.0, -1.0, -4.668e-07, 0.0, -1.0, -4.668e-07, 0.0, -1.0, -4.668e-07, 0.0, -1.0, -4.668e-07, 0.0, -1.0, -4.668e-07, 0.0, -1.0, -4.668e-07, 0.0, -1.0, -4.668e-07, 0.0, -1.0, -4.668e-07, 0.0, -1.0, -4.668e-07, 0.0, -1.0, -4.668e-07, -0.5878, 0.0, 0.809, -0.5878, 0.0, 0.809, -0.309, 0.0, 0.9511, -0.309, 0.0, 0.9511, -0.309, 0.0, 0.9511, -0.309, 0.0, 0.9511, -1.042e-06, 0.0, 1.0, -1.042e-06, 0.0, 1.0, 0.0, 1.0, 0.0, 0.0, 1.0, 0.0, 0.0, 1.0, 0.0, 0.0, 1.0, 0.0, 0.0, 1.0, 0.0, 0.0, 1.0, 0.0, 0.0, 1.0, 0.0, 0.0, 1.0, 0.0, 0.0, 1.0, 0.0, 0.0, 1.0, 0.0, 0.0, 1.0, 0.0, 0.0, 1.0, 0.0, 0.0, 1.0, 0.0, 0.0, 1.0, 0.0, 0.0, 1.0, 0.0, 0.0, 1.0, 0.0, 0.0, 1.0, 0.0, 0.0, 1.0, 0.0, 0.0, 1.0, 0.0, 0.0, 1.0, 0.0, 0.0, -1.0, 0.0, 0.0, -1.0, 0.0, 0.0, -1.0, 0.0, 0.0, -1.0, 0.0])] * 3)])

# ---- objects
ob_first_aid_box = bpy.data.objects.new('FIRST AID BOX', me_plane_017)

# ---- transforms, parenting, visibility, modifiers, constraints
ob_first_aid_box.location = (0.0, 0.0, 0.0)
ob_first_aid_box.color = (0.8, 0.8, 0.8, 1.0)

# ---- collection membership
col_collection.objects.link(ob_first_aid_box)

# ---- scene / render settings (as saved in the file)
scene.frame_start = 1; scene.frame_end = 250; scene.frame_set(1)
scene.render.engine = 'BLENDER_EEVEE_NEXT'
scene.cycles.sampling_pattern = 'TABULATED_SOBOL'
scene.cycles.use_light_tree = False
scene.view_settings.view_transform = 'Filmic'
bpy.context.view_layer.update()

# ---- added for rendering (the .blend has no active camera and no usable light): camera, sun
cam_auto = bpy.data.cameras.new('AutoCamera')
cam_auto.lens = 50.0
cam_auto.sensor_width = 36.0
cam_auto.clip_end = 1000.0
ob_auto_camera = bpy.data.objects.new('AutoCamera', cam_auto)
scene.collection.objects.link(ob_auto_camera)
ob_auto_camera.location = (0.824553, -1.11082, 0.659698)
ob_auto_camera.rotation_euler = (1.09748, -7.21219e-08, 0.694738)
scene.camera = ob_auto_camera
light_auto_sun = bpy.data.lights.new('AutoSun', 'SUN')
light_auto_sun.energy = 3.0
light_auto_sun.angle = 0.0523599
ob_auto_sun = bpy.data.objects.new('AutoSun', light_auto_sun)
scene.collection.objects.link(ob_auto_sun)
ob_auto_sun.rotation_euler = (0.872665, 0.174533, 0.523599)
bpy.context.view_layer.update()

